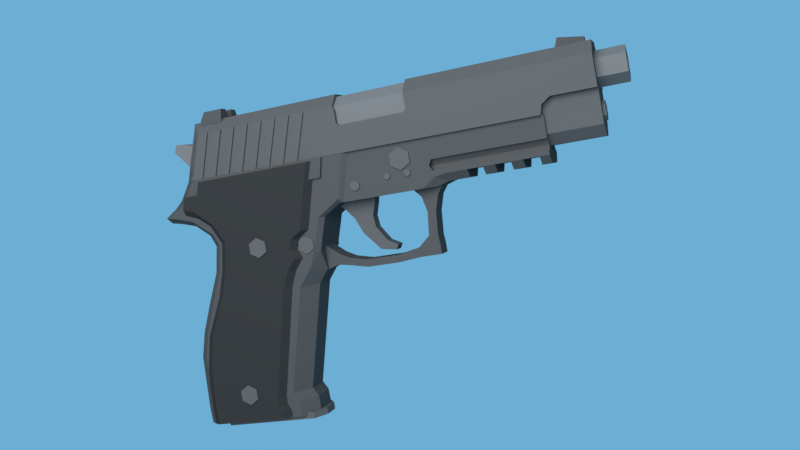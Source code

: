# Source: Sig_p226.blend  (saved by Blender 2.79.0; exported with 4.5.12 LTS)
import bpy
from mathutils import Matrix  # noqa: F401  (used for matrix-valued properties, if any)

bpy.ops.wm.read_factory_settings(use_empty=True)
scene = bpy.context.scene
scene.name = 'Scene'

# ---- collections
col_collection_1 = bpy.data.collections.new('Collection 1'); scene.collection.children.link(col_collection_1)

# ---- materials (node trees are filled in below, after node groups)
mat_material_005 = bpy.data.materials.new('Material.005')
mat_material_005.alpha_threshold = 0.0
mat_material_005.roughness = 0.5
mat_material_002 = bpy.data.materials.new('Material.002')
mat_material_002.alpha_threshold = 0.0
mat_material_002.roughness = 0.5
mat_material_004 = bpy.data.materials.new('Material.004')
mat_material_004.alpha_threshold = 0.0
mat_material_004.roughness = 0.5
mat_material_006 = bpy.data.materials.new('Material.006')
mat_material_006.alpha_threshold = 0.0
mat_material_006.roughness = 0.5
mat_material_006.line_color = (0.0, 0.0, 0.0, 1.0)
mat_material = bpy.data.materials.new('Material')
mat_material.alpha_threshold = 0.0
mat_material.roughness = 0.5
mat_material.line_color = (0.0, 0.0, 0.0, 1.0)
mat_material_001 = bpy.data.materials.new('Material.001')
mat_material_001.alpha_threshold = 0.0
mat_material_001.roughness = 0.5
mat_material_001.line_color = (0.0, 0.0, 0.0, 1.0)
mat_material_003 = bpy.data.materials.new('Material.003')
mat_material_003.alpha_threshold = 0.0
mat_material_003.roughness = 0.5

# ---- material node trees
mat_material_005.use_nodes = True; mat_material_005.node_tree.nodes.clear()
_N = mat_material_005.node_tree.nodes; _L = mat_material_005.node_tree.links
n0 = _N.new('ShaderNodeOutputMaterial'); n0.name = 'Material Output'; n0.location = (300, 300)
n1 = _N.new('ShaderNodeBsdfDiffuse'); n1.name = 'Diffuse BSDF'; n1.location = (10, 300)
n1.inputs[0].default_value = (0.3672, 0.3672, 0.3672, 1.0)
_L.new(n1.outputs[0], n0.inputs[0])
n0.is_active_output = True
mat_material_002.use_nodes = True; mat_material_002.node_tree.nodes.clear()
_N = mat_material_002.node_tree.nodes; _L = mat_material_002.node_tree.links
n0 = _N.new('ShaderNodeOutputMaterial'); n0.name = 'Material Output'; n0.location = (300, 300)
n1 = _N.new('ShaderNodeBsdfDiffuse'); n1.name = 'Diffuse BSDF'; n1.location = (10, 300)
n1.inputs[0].default_value = (0.07658, 0.07658, 0.07658, 1.0)
_L.new(n1.outputs[0], n0.inputs[0])
n0.is_active_output = True
mat_material_004.use_nodes = True; mat_material_004.node_tree.nodes.clear()
_N = mat_material_004.node_tree.nodes; _L = mat_material_004.node_tree.links
n0 = _N.new('ShaderNodeOutputMaterial'); n0.name = 'Material Output'; n0.location = (300, 300)
n1 = _N.new('ShaderNodeBsdfDiffuse'); n1.name = 'Diffuse BSDF'; n1.location = (10, 300)
n1.inputs[0].default_value = (0.1193, 0.1193, 0.1193, 1.0)
_L.new(n1.outputs[0], n0.inputs[0])
n0.is_active_output = True
mat_material_006.use_nodes = True; mat_material_006.node_tree.nodes.clear()
_N = mat_material_006.node_tree.nodes; _L = mat_material_006.node_tree.links
n0 = _N.new('ShaderNodeOutputMaterial'); n0.name = 'Material Output'; n0.location = (300, 300)
n1 = _N.new('ShaderNodeBsdfDiffuse'); n1.name = 'Diffuse BSDF'; n1.location = (10, 300)
n1.inputs[0].default_value = (0.03522, 0.03522, 0.03522, 1.0)
_L.new(n1.outputs[0], n0.inputs[0])
n0.is_active_output = True
mat_material.use_nodes = True; mat_material.node_tree.nodes.clear()
_N = mat_material.node_tree.nodes; _L = mat_material.node_tree.links
n0 = _N.new('ShaderNodeOutputMaterial'); n0.name = 'Material Output'; n0.location = (300, 300)
n1 = _N.new('ShaderNodeBsdfDiffuse'); n1.name = 'Diffuse BSDF'; n1.location = (10, 300)
n1.inputs[0].default_value = (0.0578, 0.0578, 0.0578, 1.0)
_L.new(n1.outputs[0], n0.inputs[0])
n0.is_active_output = True
mat_material_001.use_nodes = True; mat_material_001.node_tree.nodes.clear()
_N = mat_material_001.node_tree.nodes; _L = mat_material_001.node_tree.links
n0 = _N.new('ShaderNodeOutputMaterial'); n0.name = 'Material Output'; n0.location = (300, 300)
n1 = _N.new('ShaderNodeBsdfDiffuse'); n1.name = 'Diffuse BSDF'; n1.location = (10, 300)
n1.inputs[0].default_value = (0.07406, 0.07406, 0.07406, 1.0)
_L.new(n1.outputs[0], n0.inputs[0])
n0.is_active_output = True
mat_material_003.use_nodes = True; mat_material_003.node_tree.nodes.clear()
_N = mat_material_003.node_tree.nodes; _L = mat_material_003.node_tree.links
n0 = _N.new('ShaderNodeOutputMaterial'); n0.name = 'Material Output'; n0.location = (300, 300)
n1 = _N.new('ShaderNodeBsdfDiffuse'); n1.name = 'Diffuse BSDF'; n1.location = (10, 300)
n1.inputs[0].default_value = (0.02539, 0.02539, 0.02539, 1.0)
_L.new(n1.outputs[0], n0.inputs[0])
n0.is_active_output = True

# ---- world
world_world = bpy.data.worlds.new('World'); scene.world = world_world
world_world.use_nodes = True; world_world.node_tree.nodes.clear()
_N = world_world.node_tree.nodes; _L = world_world.node_tree.links
n0 = _N.new('ShaderNodeOutputWorld'); n0.name = 'World Output'; n0.location = (300, 300)
n1 = _N.new('ShaderNodeBackground'); n1.name = 'Background'; n1.location = (10, 300)
n1.inputs[0].default_value = (0.15, 0.4233, 0.6584, 1.0)
_L.new(n1.outputs[0], n0.inputs[0])
n0.is_active_output = True
world_world.color = (0.05088, 0.05088, 0.05088)
world_world.use_sun_shadow = False
world_world.sun_shadow_jitter_overblur = 0.0
world_world.cycles.sampling_method = 'MANUAL'

# ---- cameras
cam_camera = bpy.data.cameras.new('Camera')
cam_camera.clip_end = 100.0
cam_camera.lens = 35.0
cam_camera.sensor_width = 32.0
cam_camera.sensor_height = 18.0
cam_camera.ortho_scale = 7.314
cam_camera.dof.focus_distance = 0.0

# ---- lights
light_lamp = bpy.data.lights.new('Lamp', 'AREA')
light_lamp.transmission_factor = 0.0
light_lamp.cutoff_distance = 30.0
light_lamp.energy = 5498.0
light_lamp.shadow_buffer_clip_start = 1.001
light_lamp.shadow_soft_size = 15.0
light_lamp.shadow_maximum_resolution = 0.006
light_lamp.use_absolute_resolution = True
light_lamp.size = 15.0
light_lamp.size_y = 0.1

# ---- meshes
me_cylinder_012 = bpy.data.meshes.new('Cylinder.012')
me_cylinder_012.from_pydata([(0.0, 1.0, -1.0), (0.0, 1.0, 1.0), (0.866, 0.5, -1.0), (0.866, 0.5, 1.0), (0.866, -0.5, -1.0), (0.866, -0.5, 1.0), (-8.742e-08, -1.0, -1.0), (-8.742e-08, -1.0, 1.0), (-0.866, -0.5, -1.0), (-0.866, -0.5, 1.0), (-0.866, 0.5, -1.0), (-0.866, 0.5, 1.0)], [], [(0, 1, 3, 2), (2, 3, 5, 4), (4, 5, 7, 6), (6, 7, 9, 8), (3, 1, 11, 9, 7, 5), (8, 9, 11, 10), (10, 11, 1, 0), (0, 2, 4, 6, 8, 10)])
me_cylinder_012.materials.append(mat_material_005)
me_cylinder_012.use_remesh_preserve_volume = False
me_cylinder_012.use_remesh_preserve_attributes = False
me_cylinder_012.use_mirror_vertex_groups = False
me_cylinder_012.update()
me_cube_018 = bpy.data.meshes.new('Cube.018')
me_cube_018.from_pydata([(-2.06, 0.1422, 1.0), (2.06, 0.1422, 1.0), (-2.06, 0.1422, 0.5769), (-2.06, 0.5657, 0.5769), (2.06, 0.5657, 0.5769), (2.06, 0.1422, 0.5769), (-2.06, -1.143, 1.0), (2.06, -1.143, 1.0), (-2.06, -1.143, 0.5769), (2.06, -1.143, 0.5769), (-2.06, 0.1422, 1.0), (-2.06, 0.5657, 0.5769), (2.06, 0.5657, 0.5769), (2.06, 0.1422, 1.0), (1.828, 0.1422, -1.0), (2.06, 0.1422, -0.768), (2.06, 0.5657, -0.768), (1.828, 0.5657, -1.0), (-2.06, 0.1422, -0.672), (-1.732, 0.1422, -1.0), (-1.732, 0.5657, -1.0), (-2.06, 0.5657, -0.672)], [], [(4, 12, 13, 1, 5), (2, 0, 10, 11, 3), (1, 0, 6, 7), (3, 11, 12, 4), (20, 21, 3, 4, 16, 17), (20, 17, 14, 19), (14, 15, 5, 2, 18, 19), (9, 7, 6, 8), (2, 5, 9, 8), (0, 2, 8, 6), (5, 1, 7, 9), (10, 13, 12, 11), (13, 10, 0, 1), (14, 17, 16, 15), (16, 4, 5, 15), (20, 19, 18, 21), (18, 2, 3, 21)])
me_cube_018.materials.append(mat_material_002)
me_cube_018.use_remesh_preserve_volume = False
me_cube_018.use_remesh_preserve_attributes = False
me_cube_018.use_mirror_vertex_groups = False
me_cube_018.update()
me_cube_017 = bpy.data.meshes.new('Cube.017')
me_cube_017.from_pydata([(-0.9778, -0.9869, -0.1288), (-1.0, -1.0, 1.0), (-1.0, 1.0, 0.1666), (-1.0, 1.0, 1.0), (2.917, -1.0, -0.3088), (2.917, -1.0, 1.0), (2.917, 1.0, -0.3088), (2.917, 1.0, 1.0), (-1.0, 0.3131, 0.1666), (-1.0, 0.3131, 1.0), (2.917, 0.3131, -0.3088), (2.917, 0.3131, 1.0), (-1.0, 1.0, -2.751), (2.917, 1.0, -2.751), (-1.0, 0.3131, -2.751), (2.917, 0.3131, -2.751), (-2.252, 1.013, -0.1288), (-2.252, 0.3262, -0.1288), (-2.274, 1.0, -2.429), (-2.274, 0.3131, -2.429)], [], [(8, 9, 3, 2), (2, 3, 7, 6), (10, 11, 5, 4), (4, 5, 1, 0), (8, 10, 4, 0), (11, 9, 1, 5), (7, 3, 9, 11), (6, 10, 15, 13), (6, 7, 11, 10), (0, 1, 9, 8), (12, 13, 15, 14), (12, 14, 19, 18), (10, 8, 14, 15), (2, 6, 13, 12), (17, 16, 18, 19), (14, 8, 17, 19), (8, 2, 16, 17), (2, 12, 18, 16)])
me_cube_017.materials.append(mat_material_002)
me_cube_017.use_remesh_preserve_volume = False
me_cube_017.use_remesh_preserve_attributes = False
me_cube_017.use_mirror_vertex_groups = False
me_cube_017.update()
me_cube_016 = bpy.data.meshes.new('Cube.016')
me_cube_016.from_pydata([(-3.048, -1.0, -3.273), (-3.048, -1.0, 1.0), (-3.048, 1.0, -3.273), (-3.048, 1.0, 1.0), (1.0, -1.0, -3.273), (1.0, -1.0, 1.0), (1.0, 1.0, -3.273), (1.0, 1.0, 1.0), (-4.95, -1.0, -7.283), (-4.95, 1.0, -7.283), (-0.9015, -1.0, -8.086), (-0.9015, 1.0, -8.086)], [], [(0, 1, 3, 2), (2, 3, 7, 6), (6, 7, 5, 4), (4, 5, 1, 0), (0, 2, 9, 8), (7, 3, 1, 5), (9, 11, 10, 8), (6, 4, 10, 11), (4, 0, 8, 10), (2, 6, 11, 9)])
me_cube_016.materials.append(mat_material_002)
me_cube_016.use_remesh_preserve_volume = False
me_cube_016.use_remesh_preserve_attributes = False
me_cube_016.use_mirror_vertex_groups = False
me_cube_016.update()
me_cylinder_011 = bpy.data.meshes.new('Cylinder.011')
me_cylinder_011.from_pydata([(0.0, 1.0, -1.0), (0.0, 1.0, 1.0), (0.866, 0.5, -1.0), (0.866, 0.5, 1.0), (0.866, -0.5, -1.0), (0.866, -0.5, 1.0), (-8.742e-08, -1.0, -1.0), (-8.742e-08, -1.0, 1.0), (-0.866, -0.5, -1.0), (-0.866, -0.5, 1.0), (-0.866, 0.5, -1.0), (-0.866, 0.5, 1.0)], [], [(0, 1, 3, 2), (2, 3, 5, 4), (4, 5, 7, 6), (6, 7, 9, 8), (3, 1, 11, 9, 7, 5), (8, 9, 11, 10), (10, 11, 1, 0), (0, 2, 4, 6, 8, 10)])
me_cylinder_011.materials.append(mat_material_004)
me_cylinder_011.use_remesh_preserve_volume = False
me_cylinder_011.use_remesh_preserve_attributes = False
me_cylinder_011.use_mirror_vertex_groups = False
me_cylinder_011.update()
me_cube_015 = bpy.data.meshes.new('Cube.015')
me_cube_015.from_pydata([(-1.298, 0.2661, -1.0), (-0.8581, 0.2661, 1.0), (-1.298, -0.2661, -1.0), (-0.8581, -0.2661, 1.0), (-3.317, -0.2661, -0.251), (-3.207, 0.2661, 0.1072), (0.8222, 0.2661, -0.251), (0.8222, -0.2661, -0.251), (-1.133, -0.2661, -0.251), (-1.055, 0.2661, 0.1072), (-1.298, 0.7812, -1.0), (-3.317, 0.7812, -0.251), (-1.133, 0.7812, -0.251), (0.9672, -0.2661, 0.7692), (0.7668, -0.2661, 1.0), (0.7668, 0.2661, 1.0), (0.9672, 0.2661, 0.7692), (0.5305, -0.2661, -1.0), (0.7419, -0.2661, -0.8165), (0.7419, 0.2661, -0.8165), (0.5305, 0.2661, -1.0), (-2.693, -0.2661, 1.0), (-3.003, -0.2661, 0.7703), (-3.003, 0.2661, 0.7703), (-2.693, 0.2661, 1.0), (-3.518, -0.2661, -0.9061), (-3.449, -0.2661, -1.0), (-3.518, 0.2661, -0.9061), (-3.449, 0.2661, -1.0), (-3.449, 0.7812, -1.0), (-3.518, 0.7812, -0.9061)], [], [(1, 24, 21, 3), (9, 1, 15, 16, 6), (4, 22, 23, 5), (0, 9, 6, 19, 20), (5, 23, 24, 1, 9), (7, 13, 14, 3, 8), (2, 8, 4, 25, 26), (6, 16, 13, 7), (0, 28, 29, 10), (0, 20, 17, 2), (27, 5, 11, 30), (17, 18, 7, 8, 2), (28, 0, 2, 26), (9, 0, 10, 12), (29, 30, 11, 12, 10), (5, 9, 12, 11), (15, 14, 13, 16), (15, 1, 3, 14), (17, 20, 19, 18), (19, 6, 7, 18), (21, 24, 23, 22), (8, 3, 21, 22, 4), (28, 26, 25, 27), (29, 28, 27, 30), (25, 4, 5, 27)])
me_cube_015.materials.append(mat_material_002)
me_cube_015.use_remesh_preserve_volume = False
me_cube_015.use_remesh_preserve_attributes = False
me_cube_015.use_mirror_vertex_groups = False
me_cube_015.update()
me_cylinder_010 = bpy.data.meshes.new('Cylinder.010')
me_cylinder_010.from_pydata([(0.0, 1.0, -1.0), (0.0, 1.0, 1.0), (0.866, 0.5, -1.0), (0.866, 0.5, 1.0), (0.866, -0.5, -1.0), (0.866, -0.5, 1.0), (-8.742e-08, -1.0, -1.0), (-8.742e-08, -1.0, 1.0), (-0.866, -0.5, -1.0), (-0.866, -0.5, 1.0), (-0.866, 0.5, -1.0), (-0.866, 0.5, 1.0)], [], [(0, 1, 3, 2), (2, 3, 5, 4), (4, 5, 7, 6), (6, 7, 9, 8), (3, 1, 11, 9, 7, 5), (8, 9, 11, 10), (10, 11, 1, 0), (0, 2, 4, 6, 8, 10)])
me_cylinder_010.materials.append(mat_material_002)
me_cylinder_010.use_remesh_preserve_volume = False
me_cylinder_010.use_remesh_preserve_attributes = False
me_cylinder_010.use_mirror_vertex_groups = False
me_cylinder_010.update()
me_cube_014 = bpy.data.meshes.new('Cube.014')
me_cube_014.from_pydata([(-1.0, -1.0, -2.44), (4.921, -1.0, -2.44), (-1.0, 0.0, -2.44), (-1.0, 0.0, 1.0), (4.921, 0.0, -2.44), (4.921, 0.0, 1.0), (-1.0, -1.0, 0.1952), (-1.0, -0.4599, 1.0), (4.921, -0.4599, 1.0), (4.921, -1.0, 0.1952)], [], [(5, 3, 7, 8), (2, 4, 1, 0), (4, 5, 8, 9, 1), (1, 9, 6, 0), (8, 7, 6, 9), (0, 6, 7, 3, 2)])
me_cube_014.materials.append(mat_material_004)
me_cube_014.use_remesh_preserve_volume = False
me_cube_014.use_remesh_preserve_attributes = False
me_cube_014.use_mirror_vertex_groups = False
me_cube_014.update()
me_cube_013 = bpy.data.meshes.new('Cube.013')
me_cube_013.from_pydata([(-28.76, -1.0, -1.0), (-28.76, -1.0, 1.0), (-28.76, 1.0, -1.0), (-28.76, 1.0, 1.0), (2.328, -0.411, -1.0), (-0.4081, -1.0, -1.0), (-0.4081, -1.0, 1.0), (2.328, -0.411, 1.0), (-0.4081, 1.0, -1.0), (2.328, 0.411, -1.0), (2.328, 0.411, 1.0), (-0.4081, 1.0, 1.0)], [], [(0, 1, 3, 2), (5, 6, 1, 0), (10, 11, 3, 1, 6, 7), (9, 10, 7, 4), (2, 3, 11, 8), (10, 9, 8, 11), (6, 5, 4, 7), (2, 8, 9, 4, 5, 0)])
me_cube_013.materials.append(mat_material_002)
me_cube_013.use_remesh_preserve_volume = False
me_cube_013.use_remesh_preserve_attributes = False
me_cube_013.use_mirror_vertex_groups = False
me_cube_013.update()
me_cylinder_009 = bpy.data.meshes.new('Cylinder.009')
me_cylinder_009.from_pydata([(0.0, 1.0, -1.0), (0.0, 1.0, 1.0), (0.866, 0.5, -1.0), (0.866, 0.5, 1.0), (0.866, -0.5, -1.0), (0.866, -0.5, 1.0), (-8.742e-08, -1.0, -1.0), (-8.742e-08, -1.0, 1.0), (-0.866, -0.5, -1.0), (-0.866, -0.5, 1.0), (-0.866, 0.5, -1.0), (-0.866, 0.5, 1.0)], [], [(0, 1, 3, 2), (2, 3, 5, 4), (4, 5, 7, 6), (6, 7, 9, 8), (3, 1, 11, 9, 7, 5), (8, 9, 11, 10), (10, 11, 1, 0), (0, 2, 4, 6, 8, 10)])
me_cylinder_009.use_remesh_preserve_volume = False
me_cylinder_009.use_remesh_preserve_attributes = False
me_cylinder_009.use_mirror_vertex_groups = False
me_cylinder_009.update()
me_cylinder_008 = bpy.data.meshes.new('Cylinder.008')
me_cylinder_008.from_pydata([(0.0, 1.0, -1.0), (0.0, 1.0, 1.0), (0.866, 0.5, -1.0), (0.866, 0.5, 1.0), (0.866, -0.5, -1.0), (0.866, -0.5, 1.0), (-8.742e-08, -1.0, -1.0), (-8.742e-08, -1.0, 1.0), (-0.866, -0.5, -1.0), (-0.866, -0.5, 1.0), (-0.866, 0.5, -1.0), (-0.866, 0.5, 1.0)], [], [(0, 1, 3, 2), (2, 3, 5, 4), (4, 5, 7, 6), (6, 7, 9, 8), (3, 1, 11, 9, 7, 5), (8, 9, 11, 10), (10, 11, 1, 0), (0, 2, 4, 6, 8, 10)])
me_cylinder_008.materials.append(mat_material_006)
me_cylinder_008.use_remesh_preserve_volume = False
me_cylinder_008.use_remesh_preserve_attributes = False
me_cylinder_008.use_mirror_vertex_groups = False
me_cylinder_008.update()
me_cube_012 = bpy.data.meshes.new('Cube.012')
me_cube_012.from_pydata([(-14.7, -1.0, -1.309), (-14.17, -1.0, 0.8732), (-14.7, 1.0, -1.309), (-14.17, 1.0, 0.8732), (0.4759, -1.0, -1.309), (1.0, -1.0, 0.8732), (0.4759, 1.0, -1.309), (1.0, 1.0, 0.8732)], [], [(0, 1, 3, 2), (2, 3, 7, 6), (6, 7, 5, 4), (4, 5, 1, 0), (2, 6, 4, 0), (7, 3, 1, 5)])
me_cube_012.materials.append(mat_material)
me_cube_012.use_remesh_preserve_volume = False
me_cube_012.use_remesh_preserve_attributes = False
me_cube_012.use_mirror_vertex_groups = False
me_cube_012.update()
me_cube_009 = bpy.data.meshes.new('Cube.009')
me_cube_009.from_pydata([(-0.7776, -1.0, 2.263), (-0.4686, -1.0, 4.139), (-0.7776, 1.0, 2.263), (-0.4686, 1.0, 4.139), (0.7904, -1.0, 1.261), (0.7904, 1.0, 1.261), (-1.532, -1.0, 3.141), (-1.058, -1.0, 4.38), (-1.532, 1.0, 3.141), (-1.058, 1.0, 4.38), (-2.123, -1.0, 3.819), (-1.872, -1.0, 4.444), (-2.123, 1.0, 3.819), (-1.872, 1.0, 4.444), (-0.6806, -1.0, -0.4363), (-0.6806, 1.0, -0.4363), (0.6064, -1.0, -0.6692), (0.6064, 1.0, -0.6692), (0.8091, -1.0, 4.34), (0.628, -1.0, 4.473), (0.628, 1.0, 4.473), (0.8091, 1.0, 4.34), (-0.2278, 1.0, 0.2838), (-0.2278, -1.0, 0.2838), (0.6555, -1.0, -0.1542), (0.6555, 1.0, -0.1542)], [], [(2, 0, 6, 8), (4, 18, 19, 1, 0), (2, 3, 20, 21, 5), (23, 22, 15, 14), (5, 21, 18, 4), (7, 9, 13, 11), (3, 2, 8, 9), (0, 1, 7, 6), (1, 3, 9, 7), (10, 11, 13, 12), (8, 6, 10, 12), (9, 8, 12, 13), (6, 7, 11, 10), (15, 17, 16, 14), (25, 24, 16, 17), (24, 23, 14, 16), (22, 25, 17, 15), (20, 19, 18, 21), (20, 3, 1, 19), (2, 5, 25, 22), (4, 0, 23, 24), (5, 4, 24, 25), (0, 2, 22, 23)])
me_cube_009.materials.append(mat_material_004)
me_cube_009.use_remesh_preserve_volume = False
me_cube_009.use_remesh_preserve_attributes = False
me_cube_009.use_mirror_vertex_groups = False
me_cube_009.update()
me_cube_007 = bpy.data.meshes.new('Cube.007')
me_cube_007.from_pydata([(-1.455, -1.998, -0.6076), (-1.0, -1.636, 0.7318), (1.0, -0.5818, -0.6076), (-1.0, -0.5818, 0.7318), (1.0, -1.998, -0.6076), (1.0, -1.636, 0.7318), (1.0, -0.5818, 0.7318), (-1.455, -0.5818, -0.6076), (-1.311, -1.998, -0.0984), (-1.311, -0.5818, -0.0984), (1.0, -0.5818, -0.0984), (1.0, -1.998, -0.0984), (1.0, 0.0, -0.6076), (-1.455, 0.0, -0.6076), (-1.311, 0.0, -0.0984), (1.0, 0.0, -0.0984)], [], [(10, 6, 5, 11), (11, 5, 1, 8), (7, 2, 4, 0), (6, 3, 1, 5), (8, 1, 3, 9), (0, 8, 9, 7), (4, 11, 8, 0), (2, 10, 11, 4), (2, 7, 13, 12), (10, 2, 12, 15), (7, 9, 14, 13), (15, 14, 9, 10), (3, 6, 10, 9)])
me_cube_007.materials.append(mat_material)
me_cube_007.use_remesh_preserve_volume = False
me_cube_007.use_remesh_preserve_attributes = False
me_cube_007.use_mirror_vertex_groups = False
me_cube_007.update()
me_cube_005 = bpy.data.meshes.new('Cube.005')
me_cube_005.from_pydata([(-1.0, -1.0, -1.0), (-0.3044, -1.0, 1.0), (-1.0, 1.0, -1.0), (-0.3044, 1.0, 1.0), (4.05, -1.0, -1.0), (4.05, -1.0, 0.2509), (4.05, 1.0, -1.0), (4.05, 1.0, 0.2509)], [], [(0, 1, 3, 2), (2, 3, 7, 6), (6, 7, 5, 4), (4, 5, 1, 0), (2, 6, 4, 0), (7, 3, 1, 5)])
me_cube_005.materials.append(mat_material)
me_cube_005.use_remesh_preserve_volume = False
me_cube_005.use_remesh_preserve_attributes = False
me_cube_005.use_mirror_vertex_groups = False
me_cube_005.update()
me_cylinder_007 = bpy.data.meshes.new('Cylinder.007')
me_cylinder_007.from_pydata([(-3.827e-06, 1.0, -18.67), (0.0, 1.0, 1.0), (0.866, 0.5, -18.67), (0.866, 0.5, 1.0), (0.866, -0.5, -18.67), (0.866, -0.5, 1.0), (-3.914e-06, -1.0, -18.67), (-8.742e-08, -1.0, 1.0), (-0.866, -0.5, -18.67), (-0.866, -0.5, 1.0), (-0.866, 0.5, -18.67), (-0.866, 0.5, 1.0)], [], [(0, 1, 3, 2), (2, 3, 5, 4), (4, 5, 7, 6), (6, 7, 9, 8), (3, 1, 11, 9, 7, 5), (8, 9, 11, 10), (10, 11, 1, 0), (0, 2, 4, 6, 8, 10)])
me_cylinder_007.materials.append(mat_material_004)
me_cylinder_007.use_remesh_preserve_volume = False
me_cylinder_007.use_remesh_preserve_attributes = False
me_cylinder_007.use_mirror_vertex_groups = False
me_cylinder_007.update()
me_cube_004 = bpy.data.meshes.new('Cube.004')
me_cube_004.from_pydata([(-1.252, -1.0, -1.298), (-1.015, -0.4702, 1.0), (15.05, -0.484, 1.0), (15.05, -1.0, 0.484), (-0.6336, -1.0, 0.484), (-1.001, -0.484, 1.0), (12.97, -1.0, -1.298), (13.0, -0.484, 1.0), (13.04, -1.0, 0.484), (15.05, -1.0, -0.7053), (13.06, -1.0, -0.9373), (13.39, -1.0, -0.7016), (12.97, -0.7352, -1.298), (15.05, -0.7352, -0.7053), (13.06, -0.7352, -0.9373), (13.39, -0.7352, -0.7016), (15.05, -0.7352, -1.812), (15.05, -0.7352, -1.987), (15.05, -0.3215, -2.401), (12.96, -0.3215, -2.401), (14.43, -0.7352, -1.987), (12.97, -0.7352, -1.987), (0.3868, -1.0, 0.484), (0.4065, -0.939, 0.545), (-0.1889, -1.0, -1.298), (-0.1889, -0.939, -1.298), (0.7404, -0.939, 0.545), (0.145, -0.939, -1.298), (-0.2172, -1.0, 0.484), (-0.1974, -0.939, 0.545), (-0.7928, -1.0, -1.298), (-0.7928, -0.939, -1.298), (1.01, -0.939, 0.545), (0.4151, -0.939, -1.298), (1.344, -0.939, 0.545), (0.749, -0.939, -1.298), (1.325, -1.0, 0.484), (0.749, -1.0, -1.298), (0.7207, -1.0, 0.484), (0.145, -1.0, -1.298), (0.1364, -0.939, 0.545), (-0.4589, -0.939, -1.298), (0.1167, -1.0, 0.484), (-0.4589, -1.0, -1.298), (0.9907, -1.0, 0.484), (0.4151, -1.0, -1.298), (1.614, -0.939, 0.545), (1.595, -1.0, 0.484), (1.019, -1.0, -1.298), (1.019, -0.939, -1.298), (1.948, -0.939, 0.545), (1.929, -1.0, 0.484), (1.353, -1.0, -1.298), (1.353, -0.939, -1.298), (2.218, -0.939, 0.545), (2.199, -1.0, 0.484), (1.623, -1.0, -1.298), (1.623, -0.939, -1.298), (2.552, -0.939, 0.545), (2.532, -1.0, 0.484), (1.957, -1.0, -1.298), (1.957, -0.939, -1.298), (2.822, -0.939, 0.545), (2.227, -0.939, -1.298), (2.803, -1.0, 0.484), (2.227, -1.0, -1.298), (3.156, -0.939, 0.545), (2.561, -0.939, -1.298), (3.136, -1.0, 0.484), (2.561, -1.0, -1.298), (3.76, -0.939, 0.545), (3.165, -0.939, -1.298), (3.426, -0.939, 0.545), (3.406, -1.0, 0.484), (2.831, -1.0, -1.298), (2.831, -0.939, -1.298), (4.03, -0.939, 0.545), (4.01, -1.0, 0.484), (3.435, -1.0, -1.298), (3.435, -0.939, -1.298), (3.74, -1.0, 0.484), (3.165, -1.0, -1.298), (4.364, -0.939, 0.545), (3.769, -0.939, -1.298), (4.344, -1.0, 0.484), (3.769, -1.0, -1.298), (-1.111, -0.4702, 0.707), (-1.015, -0.4046, 1.0), (-1.156, -0.4046, 0.5769), (-1.015, -0.3101, 1.0), (-1.111, -0.3101, 0.707), (-0.8939, -0.4046, -0.5189), (-0.8229, -0.4046, 0.5769), (-0.7777, -0.3101, 0.707), (-0.8763, -0.3101, -0.5186), (15.05, -0.4527, 0.2678), (15.05, -0.4573, -0.2652), (-1.662, -0.4046, -0.8689), (-1.663, -0.4702, -0.8688), (-1.59, -0.6806, -1.298), (-1.252, -0.8589, -0.8688), (-1.329, -0.8589, -1.09), (-1.518, -0.6806, -1.09), (-0.06473, -0.4702, -0.8688), (-0.06464, -0.4046, -0.8689), (0.007854, -0.6806, -1.298), (0.3454, -0.8589, -0.8688), (0.2687, -0.8589, -1.09), (0.0799, -0.6806, -1.09), (-0.07508, -0.4046, -0.5189), (-0.06654, -0.4046, -0.8689), (-1.015, 0.0, 1.0), (15.05, 0.0, 1.0), (-1.252, 1.0, -1.298), (-1.015, 0.4702, 1.0), (15.05, 0.484, 1.0), (15.05, 1.0, 0.484), (-0.6336, 1.0, 0.484), (-1.001, 0.484, 1.0), (12.97, 1.0, -1.298), (13.0, 0.484, 1.0), (13.04, 1.0, 0.484), (15.05, 1.0, -0.7053), (13.06, 1.0, -0.9373), (13.39, 1.0, -0.7016), (15.05, 0.0, -0.7045), (12.96, 0.0, -1.298), (12.97, 0.7352, -1.298), (15.05, 0.7352, -0.7053), (13.06, 0.7352, -0.9373), (13.39, 0.7352, -0.7016), (15.05, 0.0, -2.401), (15.05, 0.0, -1.811), (15.05, 0.7352, -1.812), (12.96, 0.0, -2.401), (15.05, 0.7352, -1.987), (15.05, 0.3215, -2.401), (12.96, 0.3215, -2.401), (14.43, 0.7352, -1.987), (12.97, 0.7352, -1.987), (0.3868, 1.0, 0.484), (0.4065, 0.939, 0.545), (-0.1889, 1.0, -1.298), (-0.1889, 0.939, -1.298), (0.7404, 0.939, 0.545), (0.145, 0.939, -1.298), (-0.2172, 1.0, 0.484), (-0.1974, 0.939, 0.545), (-0.7928, 1.0, -1.298), (-0.7928, 0.939, -1.298), (1.01, 0.939, 0.545), (0.4151, 0.939, -1.298), (1.344, 0.939, 0.545), (0.749, 0.939, -1.298), (1.325, 1.0, 0.484), (0.749, 1.0, -1.298), (0.7207, 1.0, 0.484), (0.145, 1.0, -1.298), (0.1364, 0.939, 0.545), (-0.4589, 0.939, -1.298), (0.1167, 1.0, 0.484), (-0.4589, 1.0, -1.298), (0.9907, 1.0, 0.484), (0.4151, 1.0, -1.298), (1.614, 0.939, 0.545), (1.595, 1.0, 0.484), (1.019, 1.0, -1.298), (1.019, 0.939, -1.298), (1.948, 0.939, 0.545), (1.929, 1.0, 0.484), (1.353, 1.0, -1.298), (1.353, 0.939, -1.298), (2.218, 0.939, 0.545), (2.199, 1.0, 0.484), (1.623, 1.0, -1.298), (1.623, 0.939, -1.298), (2.552, 0.939, 0.545), (2.532, 1.0, 0.484), (1.957, 1.0, -1.298), (1.957, 0.939, -1.298), (2.822, 0.939, 0.545), (2.227, 0.939, -1.298), (2.803, 1.0, 0.484), (2.227, 1.0, -1.298), (3.156, 0.939, 0.545), (2.561, 0.939, -1.298), (3.136, 1.0, 0.484), (2.561, 1.0, -1.298), (3.76, 0.939, 0.545), (3.165, 0.939, -1.298), (3.426, 0.939, 0.545), (3.406, 1.0, 0.484), (2.831, 1.0, -1.298), (2.831, 0.939, -1.298), (4.03, 0.939, 0.545), (4.01, 1.0, 0.484), (3.435, 1.0, -1.298), (3.435, 0.939, -1.298), (3.74, 1.0, 0.484), (3.165, 1.0, -1.298), (4.364, 0.939, 0.545), (3.769, 0.939, -1.298), (4.344, 1.0, 0.484), (3.769, 1.0, -1.298), (-1.111, 0.0, 0.707), (-1.111, 0.4702, 0.707), (-1.015, 0.4046, 1.0), (-1.156, 0.4046, 0.5769), (-1.015, 0.3101, 1.0), (-1.111, 0.3101, 0.707), (-0.8763, 0.0, -0.5186), (-0.7777, 0.0, 0.707), (-0.8939, 0.4046, -0.5189), (-0.8229, 0.4046, 0.5769), (-0.7777, 0.3101, 0.707), (-0.8763, 0.3101, -0.5186), (15.05, 0.0, 0.5154), (15.05, 0.0, -0.5398), (15.05, 0.4527, 0.2678), (15.05, 0.4573, -0.2652), (-1.662, 0.4046, -0.8689), (-1.663, 0.4702, -0.8688), (-1.59, 0.6806, -1.298), (-1.252, 0.8589, -0.8688), (-1.329, 0.8589, -1.09), (-1.518, 0.6806, -1.09), (-0.06473, 0.4702, -0.8688), (-0.06464, 0.4046, -0.8689), (0.007854, 0.6806, -1.298), (0.3454, 0.8589, -0.8688), (0.2687, 0.8589, -1.09), (0.0799, 0.6806, -1.09), (-0.07508, 0.4046, -0.5189), (-0.06654, 0.4046, -0.8689), (8.11, -0.484, 1.0), (5.244, -0.484, 1.0), (5.244, -1.0, 0.484), (8.11, -1.0, 0.484), (5.295, -1.0, 0.3672), (5.295, -1.0, -0.1406), (5.381, -1.0, -0.2439), (7.998, -1.0, -0.2439), (8.11, -1.0, -0.132), (5.251, 0.0, 1.0), (8.111, 0.0, 1.0), (8.112, 0.484, 1.0), (5.251, 0.484, 1.0), (8.112, 0.7782, 0.7059), (8.009, 0.8937, 0.5903), (5.355, 0.8937, 0.5903), (5.255, 0.7782, 0.7059), (8.11, -0.4518, 0.8733), (5.244, -0.4518, 0.8733), (5.244, -0.8593, 0.4665), (8.11, -0.8593, 0.4665), (5.295, -0.8593, 0.3496), (5.295, -0.8593, -0.1582), (5.381, -0.8593, -0.2615), (7.998, -0.8593, -0.2615), (8.11, -0.8593, -0.1496), (5.251, 0.03228, 0.8733), (8.111, 0.03228, 0.8733), (8.112, 0.4443, 0.8733), (5.251, 0.4443, 0.8733), (8.112, 0.7384, 0.5792), (8.009, 0.854, 0.4636), (5.355, 0.854, 0.4636), (5.255, 0.7384, 0.5792)], [], [(241, 240, 85), (11, 13, 9), (0, 100, 101), (89, 204, 90), (7, 237, 8), (244, 7, 112), (2, 8, 3), (125, 9, 13), (11, 3, 8), (96, 95, 3), (6, 126, 12), (14, 20, 15), (13, 15, 16), (6, 14, 10), (10, 15, 11), (126, 19, 21), (132, 17, 18), (17, 16, 20), (14, 12, 21), (13, 132, 125), (19, 20, 21), (18, 20, 19), (19, 131, 18), (25, 22, 24), (41, 42, 40), (27, 23, 25), (79, 77, 78), (53, 51, 50), (78, 80, 81), (74, 68, 69), (65, 59, 60), (56, 51, 52), (48, 36, 37), (45, 38, 39), (24, 42, 43), (30, 4, 0), (63, 64, 65), (57, 55, 56), (27, 38, 26), (75, 73, 74), (61, 54, 57), (71, 80, 70), (35, 36, 34), (53, 46, 49), (71, 72, 75), (83, 76, 79), (31, 28, 30), (49, 47, 48), (67, 68, 66), (61, 59, 58), (83, 84, 82), (67, 62, 63), (35, 32, 33), (41, 29, 31), (33, 44, 45), (86, 87, 88), (87, 90, 88), (93, 210, 94), (92, 94, 91), (100, 107, 101), (98, 88, 97), (97, 103, 98), (101, 108, 102), (100, 103, 106), (102, 105, 99), (91, 88, 92), (90, 92, 88), (211, 90, 204), (91, 110, 97), (105, 53, 49), (119, 202, 121), (128, 124, 122), (113, 223, 117), (204, 208, 209), (121, 248, 247), (115, 120, 112), (115, 121, 120), (125, 128, 122), (116, 122, 124), (116, 218, 219), (119, 127, 126), (138, 139, 129), (128, 133, 130), (129, 119, 123), (130, 123, 124), (137, 134, 126), (135, 133, 132), (135, 138, 133), (129, 139, 127), (132, 128, 125), (137, 139, 138), (138, 136, 137), (137, 131, 134), (143, 140, 141), (160, 159, 158), (145, 141, 144), (197, 195, 194), (169, 171, 168), (196, 198, 195), (192, 186, 191), (183, 177, 182), (174, 169, 173), (166, 154, 165), (163, 156, 162), (142, 160, 140), (148, 117, 146), (181, 182, 180), (175, 173, 172), (156, 145, 144), (193, 191, 190), (179, 172, 176), (198, 189, 188), (154, 153, 152), (171, 164, 168), (189, 190, 188), (201, 194, 200), (149, 146, 147), (167, 165, 164), (186, 185, 184), (177, 179, 176), (202, 201, 200), (185, 180, 184), (153, 150, 152), (159, 147, 158), (151, 162, 150), (205, 206, 114), (209, 206, 207), (210, 214, 215), (215, 213, 212), (230, 223, 224), (207, 221, 220), (226, 220, 221), (231, 224, 225), (223, 226, 221), (228, 225, 222), (212, 207, 220), (209, 213, 214), (209, 211, 204), (233, 212, 220), (171, 175, 228), (241, 259, 258), (250, 263, 267), (50, 54, 5), (241, 257, 240), (89, 87, 5), (249, 267, 266), (240, 256, 239), (118, 208, 111), (244, 262, 261), (244, 251, 234), (242, 254, 259), (243, 263, 246), (243, 252, 260), (235, 253, 252), (247, 262, 245), (234, 254, 237), (238, 253, 236), (248, 264, 247), (239, 255, 238), (249, 265, 248), (85, 6, 241), (8, 237, 242), (8, 242, 6), (236, 84, 238), (239, 238, 84), (239, 84, 85), (6, 242, 241), (240, 239, 85), (11, 15, 13), (0, 4, 100), (5, 1, 86), (86, 98, 100), (101, 102, 99), (5, 86, 4), (101, 99, 0), (4, 86, 100), (89, 111, 204), (7, 234, 237), (2, 112, 7), (244, 234, 7), (2, 7, 8), (8, 6, 10), (11, 9, 3), (8, 10, 11), (9, 125, 96), (125, 217, 96), (2, 3, 95), (216, 112, 2), (9, 96, 3), (95, 216, 2), (16, 15, 20), (14, 21, 20), (6, 12, 14), (10, 14, 15), (21, 12, 126), (126, 134, 19), (18, 131, 132), (132, 16, 17), (13, 16, 132), (18, 17, 20), (19, 134, 131), (25, 23, 22), (41, 43, 42), (27, 26, 23), (79, 76, 77), (53, 52, 51), (78, 77, 80), (74, 73, 68), (65, 64, 59), (56, 55, 51), (48, 47, 36), (45, 44, 38), (24, 22, 42), (30, 28, 4), (63, 62, 64), (57, 54, 55), (27, 39, 38), (75, 72, 73), (61, 58, 54), (71, 81, 80), (35, 37, 36), (53, 50, 46), (71, 70, 72), (83, 82, 76), (31, 29, 28), (49, 46, 47), (67, 69, 68), (61, 60, 59), (83, 85, 84), (67, 66, 62), (35, 34, 32), (41, 40, 29), (33, 32, 44), (86, 1, 87), (87, 89, 90), (93, 211, 210), (92, 93, 94), (100, 106, 107), (98, 86, 88), (97, 104, 103), (101, 107, 108), (100, 98, 103), (102, 108, 105), (91, 97, 88), (90, 93, 92), (211, 93, 90), (91, 109, 110), (30, 0, 31), (105, 126, 83), (31, 0, 99), (24, 43, 41), (41, 31, 105), (99, 105, 31), (6, 85, 83), (79, 78, 71), (126, 6, 83), (78, 81, 71), (105, 83, 79), (24, 41, 25), (25, 41, 105), (105, 79, 71), (75, 74, 67), (105, 71, 75), (27, 25, 105), (45, 39, 27), (33, 45, 27), (74, 69, 67), (63, 65, 60), (105, 75, 67), (63, 60, 61), (105, 67, 63), (33, 27, 105), (48, 37, 49), (35, 33, 105), (105, 63, 61), (57, 56, 53), (105, 61, 57), (49, 37, 35), (56, 52, 53), (49, 35, 105), (105, 57, 53), (119, 203, 202), (128, 130, 124), (113, 222, 224), (222, 225, 224), (118, 117, 205), (205, 114, 118), (223, 221, 205), (113, 224, 223), (205, 117, 223), (204, 111, 208), (245, 120, 247), (121, 202, 248), (194, 195, 188), (195, 198, 188), (190, 191, 184), (194, 188, 246), (191, 186, 184), (180, 182, 176), (188, 190, 246), (182, 177, 176), (190, 184, 246), (184, 180, 246), (172, 173, 168), (180, 176, 246), (173, 169, 168), (164, 165, 152), (176, 172, 246), (165, 154, 152), (172, 118, 246), (168, 118, 172), (150, 162, 144), (164, 118, 168), (162, 156, 144), (141, 140, 158), (152, 118, 164), (140, 160, 158), (150, 144, 118), (141, 158, 118), (144, 141, 118), (147, 146, 117), (118, 152, 150), (246, 200, 194), (147, 117, 118), (158, 147, 118), (246, 250, 200), (200, 250, 249), (200, 249, 202), (247, 120, 121), (202, 249, 248), (244, 112, 120), (120, 245, 244), (115, 116, 121), (123, 119, 121), (121, 116, 124), (124, 123, 121), (122, 116, 219), (115, 112, 216), (115, 216, 218), (217, 125, 219), (115, 218, 116), (219, 125, 122), (129, 130, 138), (133, 138, 130), (129, 127, 119), (130, 129, 123), (126, 127, 139), (139, 137, 126), (132, 131, 136), (136, 135, 132), (132, 133, 128), (138, 135, 136), (137, 136, 131), (143, 142, 140), (160, 161, 159), (145, 143, 141), (197, 196, 195), (169, 170, 171), (196, 199, 198), (192, 187, 186), (183, 178, 177), (174, 170, 169), (166, 155, 154), (163, 157, 156), (142, 161, 160), (148, 113, 117), (181, 183, 182), (175, 174, 173), (156, 157, 145), (193, 192, 191), (179, 175, 172), (198, 199, 189), (154, 155, 153), (171, 167, 164), (189, 193, 190), (201, 197, 194), (149, 148, 146), (167, 166, 165), (186, 187, 185), (177, 178, 179), (202, 203, 201), (185, 181, 180), (153, 151, 150), (159, 149, 147), (151, 163, 162), (205, 207, 206), (209, 208, 206), (210, 211, 214), (215, 214, 213), (230, 229, 223), (207, 205, 221), (226, 227, 220), (231, 230, 224), (223, 229, 226), (228, 231, 225), (212, 213, 207), (209, 207, 213), (209, 214, 211), (233, 232, 212), (222, 113, 149), (113, 148, 149), (119, 126, 201), (228, 222, 149), (159, 161, 142), (228, 149, 159), (201, 203, 119), (199, 196, 197), (201, 126, 228), (189, 199, 197), (197, 201, 228), (159, 142, 143), (145, 157, 163), (228, 159, 143), (145, 163, 151), (228, 143, 145), (189, 197, 228), (187, 192, 185), (193, 189, 228), (228, 145, 151), (153, 155, 166), (228, 151, 153), (185, 192, 193), (178, 183, 181), (185, 193, 228), (179, 178, 181), (181, 185, 228), (228, 153, 167), (153, 166, 167), (179, 181, 228), (170, 174, 171), (175, 179, 228), (228, 167, 171), (171, 174, 175), (241, 242, 259), (250, 246, 263), (84, 236, 82), (5, 4, 29), (4, 28, 29), (82, 236, 235), (80, 77, 70), (76, 82, 235), (235, 58, 62), (40, 42, 22), (5, 29, 40), (77, 76, 70), (70, 76, 235), (40, 22, 23), (26, 38, 44), (5, 40, 23), (26, 44, 32), (5, 23, 26), (72, 70, 235), (68, 73, 66), (66, 73, 72), (72, 235, 66), (26, 32, 5), (34, 36, 47), (34, 47, 46), (66, 235, 62), (59, 64, 58), (235, 54, 58), (32, 34, 5), (50, 51, 55), (34, 46, 5), (58, 64, 62), (50, 55, 54), (235, 5, 54), (46, 50, 5), (241, 258, 257), (5, 235, 243), (243, 111, 5), (87, 1, 5), (111, 89, 5), (249, 250, 267), (240, 257, 256), (111, 243, 118), (246, 118, 243), (206, 208, 118), (118, 114, 206), (244, 245, 262), (244, 261, 251), (242, 237, 254), (243, 260, 263), (243, 235, 252), (235, 236, 253), (247, 264, 262), (234, 251, 254), (238, 255, 253), (248, 265, 264), (239, 256, 255), (249, 266, 265)])
me_cube_004.materials.append(mat_material_001)
me_cube_004.use_remesh_preserve_volume = False
me_cube_004.use_remesh_preserve_attributes = False
me_cube_004.use_mirror_vertex_groups = False
me_cube_004.update()
me_cylinder_006 = bpy.data.meshes.new('Cylinder.006')
me_cylinder_006.from_pydata([(0.0, 1.0, -1.0), (0.0, 1.0, 1.0), (0.866, 0.5, -1.0), (0.866, 0.5, 1.0), (0.866, -0.5, -1.0), (0.866, -0.5, 1.0), (-8.742e-08, -1.0, -1.0), (-8.742e-08, -1.0, 1.0), (-0.866, -0.5, -1.0), (-0.866, -0.5, 1.0), (-0.866, 0.5, -1.0), (-0.866, 0.5, 1.0)], [], [(0, 1, 3, 2), (2, 3, 5, 4), (4, 5, 7, 6), (6, 7, 9, 8), (3, 1, 11, 9, 7, 5), (8, 9, 11, 10), (10, 11, 1, 0), (0, 2, 4, 6, 8, 10)])
me_cylinder_006.materials.append(mat_material_002)
me_cylinder_006.use_remesh_preserve_volume = False
me_cylinder_006.use_remesh_preserve_attributes = False
me_cylinder_006.use_mirror_vertex_groups = False
me_cylinder_006.update()
me_cylinder_005 = bpy.data.meshes.new('Cylinder.005')
me_cylinder_005.from_pydata([(0.0, 1.0, -1.0), (0.0, 1.0, 1.0), (0.866, 0.5, -1.0), (0.866, 0.5, 1.0), (0.866, -0.5, -1.0), (0.866, -0.5, 1.0), (-8.742e-08, -1.0, -1.0), (-8.742e-08, -1.0, 1.0), (-0.866, -0.5, -1.0), (-0.866, -0.5, 1.0), (-0.866, 0.5, -1.0), (-0.866, 0.5, 1.0)], [], [(0, 1, 3, 2), (2, 3, 5, 4), (4, 5, 7, 6), (6, 7, 9, 8), (3, 1, 11, 9, 7, 5), (8, 9, 11, 10), (10, 11, 1, 0), (0, 2, 4, 6, 8, 10)])
me_cylinder_005.materials.append(mat_material_002)
me_cylinder_005.use_remesh_preserve_volume = False
me_cylinder_005.use_remesh_preserve_attributes = False
me_cylinder_005.use_mirror_vertex_groups = False
me_cylinder_005.update()
me_cube_003 = bpy.data.meshes.new('Cube.003')
me_cube_003.from_pydata([(-1.176, -1.547, 0.4522), (-1.0, -1.547, 1.0), (-1.176, -1.094, 0.4522), (-1.0, -1.094, 1.0), (4.194, -1.094, 0.4522), (4.37, -1.094, 1.0), (-0.5566, -1.094, -1.724), (3.575, -1.094, -1.724), (-0.9629, -1.094, -0.9178), (3.804, -1.094, -0.9178), (3.901, -1.094, -0.5786), (-1.39, -1.094, -0.5675), (-1.809, -1.547, 0.4625), (-1.809, -1.094, 0.4625), (-2.026, -1.094, -0.3277), (-0.7777, -1.094, -2.874), (3.118, -1.094, -2.83), (-1.135, -1.094, -3.965), (2.429, -1.094, -3.936), (2.736, -1.094, -3.274), (-0.9562, -1.094, -3.42), (-2.368, -1.094, -8.479), (1.284, -1.094, -8.465), (2.026, -1.094, -5.53), (1.644, -1.094, -7.039), (-2.284, -1.094, -7.035), (-1.932, -1.094, -5.569), (-2.365, -1.094, -9.384), (1.407, -1.094, -9.37), (-2.367, -1.094, -8.848), (1.268, -1.094, -8.833), (-2.366, -1.094, -9.116), (1.406, -1.094, -9.101), (3.853, -1.547, 0.4522), (4.194, -1.221, 0.4522), (4.029, -1.547, 1.0), (4.37, -1.221, 1.0), (3.234, -1.547, -1.724), (3.575, -1.221, -1.724), (3.804, -1.221, -0.9178), (3.463, -1.547, -0.9178), (3.901, -1.221, -0.5786), (3.56, -1.547, -0.5779), (2.775, -1.547, -2.834), (3.118, -1.221, -2.83), (2.083, -1.547, -3.939), (2.429, -1.221, -3.936), (2.736, -1.221, -3.274), (2.385, -1.547, -3.288), (0.9383, -1.547, -8.466), (1.284, -1.221, -8.465), (1.644, -1.221, -7.039), (1.299, -1.547, -7.039), (1.68, -1.547, -5.533), (2.026, -1.221, -5.53), (1.407, -1.221, -9.37), (1.061, -1.547, -9.371), (0.9227, -1.547, -8.835), (1.268, -1.221, -8.833), (1.06, -1.547, -9.103), (1.406, -1.221, -9.101), (-0.5566, -1.239, -1.724), (-0.2284, -1.547, -1.724), (-0.6347, -1.547, -0.9178), (-0.9629, -1.239, -0.9178), (-1.527, -1.547, -0.1865), (-1.39, -1.239, -0.5675), (-2.026, -1.239, -0.3277), (-1.944, -1.547, -0.02904), (-0.7777, -1.239, -2.874), (-0.4489, -1.547, -2.87), (-1.135, -1.239, -3.965), (-0.8062, -1.547, -3.963), (-0.9562, -1.239, -3.42), (-0.6243, -1.547, -3.407), (-2.368, -1.239, -8.479), (-2.04, -1.547, -8.478), (-1.932, -1.239, -5.569), (-1.603, -1.547, -5.566), (-1.956, -1.547, -7.036), (-2.284, -1.239, -7.035), (-2.037, -1.547, -9.383), (-2.365, -1.239, -9.384), (-2.367, -1.239, -8.848), (-2.039, -1.547, -8.847), (-2.366, -1.239, -9.116), (-2.038, -1.547, -9.115), (3.114, -1.094, -2.02), (2.941, -1.094, -2.437), (-0.7023, -1.094, -2.482), (-0.6285, -1.094, -2.098), (2.772, -1.547, -2.021), (2.599, -1.547, -2.44), (2.941, -1.221, -2.437), (3.114, -1.221, -2.02), (-0.3737, -1.547, -2.479), (-0.3002, -1.547, -2.097), (-0.6285, -1.239, -2.098), (-0.7023, -1.239, -2.482), (-1.176, 1.547, 0.4522), (-1.0, 1.547, 1.0), (-1.176, 1.094, 0.4522), (-1.0, 1.094, 1.0), (3.586, 1.094, 0.4522), (3.761, 1.094, 1.0), (-0.5566, 1.094, -1.724), (3.575, 1.094, -1.724), (-0.9629, 1.094, -0.9178), (3.804, 1.094, -0.9178), (3.292, 1.094, -0.5786), (-1.39, 1.094, -0.5675), (-1.809, 1.547, 0.4625), (-1.809, 1.094, 0.4625), (-2.026, 1.094, -0.3277), (-0.7777, 1.094, -2.874), (3.118, 1.094, -2.83), (-1.135, 1.094, -3.965), (2.429, 1.094, -3.936), (2.736, 1.094, -3.274), (-0.9562, 1.094, -3.42), (-2.368, 1.094, -8.479), (1.284, 1.094, -8.465), (2.026, 1.094, -5.53), (1.644, 1.094, -7.039), (-2.284, 1.094, -7.035), (-1.932, 1.094, -5.569), (-2.365, 1.094, -9.384), (1.407, 1.094, -9.37), (-2.367, 1.094, -8.848), (1.268, 1.094, -8.833), (-2.366, 1.094, -9.116), (1.406, 1.094, -9.101), (3.245, 1.547, 0.4522), (3.586, 1.221, 0.4522), (3.421, 1.547, 1.0), (3.761, 1.221, 1.0), (3.234, 1.547, -1.724), (3.575, 1.221, -1.724), (3.804, 1.221, -0.9178), (3.463, 1.547, -0.9178), (3.292, 1.221, -0.5786), (2.952, 1.547, -0.5779), (2.775, 1.547, -2.834), (3.118, 1.221, -2.83), (2.083, 1.547, -3.939), (2.429, 1.221, -3.936), (2.736, 1.221, -3.274), (2.385, 1.547, -3.288), (0.9383, 1.547, -8.466), (1.284, 1.221, -8.465), (1.644, 1.221, -7.039), (1.299, 1.547, -7.039), (1.68, 1.547, -5.533), (2.026, 1.221, -5.53), (1.407, 1.221, -9.37), (1.061, 1.547, -9.371), (0.9227, 1.547, -8.835), (1.268, 1.221, -8.833), (1.06, 1.547, -9.103), (1.406, 1.221, -9.101), (-0.5566, 1.239, -1.724), (-0.2284, 1.547, -1.724), (-0.6347, 1.547, -0.9178), (-0.9629, 1.239, -0.9178), (-1.527, 1.547, -0.1865), (-1.39, 1.239, -0.5675), (-2.026, 1.239, -0.3277), (-1.944, 1.547, -0.02904), (-0.7777, 1.239, -2.874), (-0.4489, 1.547, -2.87), (-1.135, 1.239, -3.965), (-0.8062, 1.547, -3.963), (-0.9562, 1.239, -3.42), (-0.6243, 1.547, -3.407), (-2.368, 1.239, -8.479), (-2.04, 1.547, -8.478), (-1.932, 1.239, -5.569), (-1.603, 1.547, -5.566), (-1.956, 1.547, -7.036), (-2.284, 1.239, -7.035), (-2.037, 1.547, -9.383), (-2.365, 1.239, -9.384), (-2.367, 1.239, -8.848), (-2.039, 1.547, -8.847), (-2.366, 1.239, -9.116), (-2.038, 1.547, -9.115), (3.114, 1.094, -2.02), (2.941, 1.094, -2.437), (-0.7023, 1.094, -2.482), (-0.6285, 1.094, -2.098), (2.772, 1.547, -2.021), (2.599, 1.547, -2.44), (2.941, 1.221, -2.437), (3.114, 1.221, -2.02), (-0.3737, 1.547, -2.479), (-0.3002, 1.547, -2.097), (-0.6285, 1.239, -2.098), (-0.7023, 1.239, -2.482)], [], [(0, 1, 3, 2), (2, 3, 5, 4), (33, 35, 1, 0), (12, 13, 14, 67, 68), (92, 95, 70, 43), (88, 93, 44, 16), (89, 88, 16, 15), (40, 63, 62, 37), (10, 41, 39, 9), (8, 9, 7, 6), (11, 10, 9, 8), (16, 44, 47, 19), (65, 0, 12, 68), (42, 65, 63, 40), (0, 2, 13, 12), (4, 5, 36, 34), (5, 3, 1, 35, 36), (2, 4, 10, 11), (69, 15, 20, 73), (33, 0, 65, 42), (2, 11, 14, 13), (11, 66, 67, 14), (48, 74, 72, 45), (9, 39, 38, 7), (64, 8, 6, 61), (66, 11, 8, 64), (27, 28, 55, 56, 81, 82), (45, 72, 78, 53), (22, 50, 58, 30), (20, 19, 18, 17), (15, 16, 19, 20), (18, 46, 54, 23), (43, 70, 74, 48), (71, 17, 26, 77), (59, 86, 81, 56), (25, 24, 22, 21), (52, 79, 76, 49), (49, 76, 84, 57), (73, 20, 17, 71), (53, 78, 79, 52), (19, 47, 46, 18), (32, 60, 55, 28), (17, 18, 23, 26), (26, 23, 24, 25), (75, 21, 29, 83), (23, 54, 51, 24), (83, 29, 31, 85), (31, 32, 28, 27), (85, 31, 27, 82), (24, 51, 50, 22), (21, 22, 30, 29), (77, 26, 25, 80), (80, 25, 21, 75), (29, 30, 32, 31), (30, 58, 60, 32), (57, 84, 86, 59), (35, 33, 34, 36), (40, 37, 38, 39), (42, 40, 39, 41), (33, 42, 41, 34), (92, 43, 44, 93), (48, 45, 46, 47), (43, 48, 47, 44), (54, 46, 45, 53), (50, 51, 52, 49), (51, 54, 53, 52), (58, 50, 49, 57), (60, 58, 57, 59), (55, 60, 59, 56), (4, 34, 41, 10), (62, 63, 64, 61), (63, 65, 66, 64), (65, 68, 67, 66), (96, 62, 61, 97), (74, 70, 69, 73), (72, 74, 73, 71), (80, 75, 76, 79), (71, 77, 78, 72), (77, 80, 79, 78), (84, 76, 75, 83), (86, 84, 83, 85), (81, 86, 85, 82), (98, 89, 15, 69), (61, 6, 90, 97), (97, 90, 89, 98), (70, 95, 98, 69), (95, 96, 97, 98), (37, 91, 94, 38), (91, 92, 93, 94), (6, 7, 87, 90), (90, 87, 88, 89), (7, 38, 94, 87), (87, 94, 93, 88), (37, 62, 96, 91), (91, 96, 95, 92), (99, 101, 102, 100), (101, 103, 104, 102), (132, 99, 100, 134), (111, 167, 166, 113, 112), (191, 142, 169, 194), (187, 115, 143, 192), (188, 114, 115, 187), (139, 136, 161, 162), (109, 108, 138, 140), (107, 105, 106, 108), (110, 107, 108, 109), (115, 118, 146, 143), (164, 167, 111, 99), (141, 139, 162, 164), (99, 111, 112, 101), (103, 133, 135, 104), (104, 135, 134, 100, 102), (101, 110, 109, 103), (168, 172, 119, 114), (132, 141, 164, 99), (101, 112, 113, 110), (110, 113, 166, 165), (147, 144, 171, 173), (108, 106, 137, 138), (163, 160, 105, 107), (165, 163, 107, 110), (126, 181, 180, 155, 154, 127), (144, 152, 177, 171), (121, 129, 157, 149), (119, 116, 117, 118), (114, 119, 118, 115), (117, 122, 153, 145), (142, 147, 173, 169), (170, 176, 125, 116), (158, 155, 180, 185), (124, 120, 121, 123), (151, 148, 175, 178), (148, 156, 183, 175), (172, 170, 116, 119), (152, 151, 178, 177), (118, 117, 145, 146), (131, 127, 154, 159), (116, 125, 122, 117), (125, 124, 123, 122), (174, 182, 128, 120), (122, 123, 150, 153), (182, 184, 130, 128), (130, 126, 127, 131), (184, 181, 126, 130), (123, 121, 149, 150), (120, 128, 129, 121), (176, 179, 124, 125), (179, 174, 120, 124), (128, 130, 131, 129), (129, 131, 159, 157), (156, 158, 185, 183), (134, 135, 133, 132), (139, 138, 137, 136), (141, 140, 138, 139), (132, 133, 140, 141), (191, 192, 143, 142), (147, 146, 145, 144), (142, 143, 146, 147), (153, 152, 144, 145), (149, 148, 151, 150), (150, 151, 152, 153), (157, 156, 148, 149), (159, 158, 156, 157), (154, 155, 158, 159), (103, 109, 140, 133), (161, 160, 163, 162), (162, 163, 165, 164), (164, 165, 166, 167), (195, 196, 160, 161), (173, 172, 168, 169), (171, 170, 172, 173), (179, 178, 175, 174), (170, 171, 177, 176), (176, 177, 178, 179), (183, 182, 174, 175), (185, 184, 182, 183), (180, 181, 184, 185), (197, 168, 114, 188), (160, 196, 189, 105), (196, 197, 188, 189), (169, 168, 197, 194), (194, 197, 196, 195), (136, 137, 193, 190), (190, 193, 192, 191), (105, 189, 186, 106), (189, 188, 187, 186), (106, 186, 193, 137), (186, 187, 192, 193), (136, 190, 195, 161), (190, 191, 194, 195)])
me_cube_003.materials.append(mat_material_003)
me_cube_003.use_remesh_preserve_volume = False
me_cube_003.use_remesh_preserve_attributes = False
me_cube_003.use_mirror_vertex_groups = False
me_cube_003.update()
me_cylinder_004 = bpy.data.meshes.new('Cylinder.004')
me_cylinder_004.from_pydata([(-3.087e-06, 1.0, -15.25), (8.772e-08, 1.0, 1.405), (0.866, 0.5, -15.25), (0.866, 0.5, 1.405), (0.866, -0.5, -15.25), (0.866, -0.5, 1.405), (-3.174e-06, -1.0, -15.25), (2.976e-10, -1.0, 1.405), (-0.866, -0.5, -15.25), (-0.866, -0.5, 1.405), (-0.866, 0.5, -15.25), (-0.866, 0.5, 1.405), (6.923e-08, 0.6146, 1.405), (0.5323, 0.3073, 1.405), (0.5323, -0.3073, 1.405), (1.55e-08, -0.6146, 1.405), (-0.5323, -0.3073, 1.405), (-0.5323, 0.3073, 1.405), (-1.058e-06, 0.6146, -15.23), (0.5323, 0.3073, -15.23), (0.5323, -0.3073, -15.23), (-1.111e-06, -0.6146, -15.23), (-0.5323, -0.3073, -15.23), (-0.5323, 0.3073, -15.23)], [], [(0, 1, 3, 2), (2, 3, 5, 4), (4, 5, 7, 6), (6, 7, 9, 8), (9, 7, 15, 16), (8, 9, 11, 10), (10, 11, 1, 0), (8, 10, 23, 22), (17, 16, 22, 23), (5, 3, 13, 14), (11, 9, 16, 17), (3, 1, 12, 13), (7, 5, 14, 15), (1, 11, 17, 12), (6, 8, 22, 21), (15, 14, 20, 21), (13, 12, 18, 19), (12, 17, 23, 18), (16, 15, 21, 22), (14, 13, 19, 20), (10, 0, 18, 23), (0, 2, 19, 18), (2, 4, 20, 19), (4, 6, 21, 20)])
me_cylinder_004.materials.append(mat_material_004)
me_cylinder_004.use_remesh_preserve_volume = False
me_cylinder_004.use_remesh_preserve_attributes = False
me_cylinder_004.use_mirror_vertex_groups = False
me_cylinder_004.update()
me_cylinder_001 = bpy.data.meshes.new('Cylinder.001')
me_cylinder_001.from_pydata([(0.0, 1.0, -1.0), (0.0, 1.0, 1.0), (0.866, 0.5, -1.0), (0.866, 0.5, 1.0), (0.866, -0.5, -1.0), (0.866, -0.5, 1.0), (-8.742e-08, -1.0, -1.0), (-8.742e-08, -1.0, 1.0), (-0.866, -0.5, -1.0), (-0.866, -0.5, 1.0), (-0.866, 0.5, -1.0), (-0.866, 0.5, 1.0), (10.1, 1.307, -1.0), (10.1, 1.307, 1.0), (10.68, 0.9732, -1.0), (10.68, 0.9732, 1.0), (10.68, 0.3067, -1.0), (10.68, 0.3067, 1.0), (10.1, -0.02662, -1.0), (10.1, -0.02662, 1.0), (9.525, 0.3067, -1.0), (9.525, 0.3067, 1.0), (9.525, 0.9732, -1.0), (9.525, 0.9732, 1.0), (6.308, 1.307, -1.0), (6.308, 1.307, 1.0), (6.885, 0.9732, -1.0), (6.885, 0.9732, 1.0), (6.885, 0.3067, -1.0), (6.885, 0.3067, 1.0), (6.308, -0.02662, -1.0), (6.308, -0.02662, 1.0), (5.731, 0.3067, -1.0), (5.731, 0.3067, 1.0), (5.731, 0.9732, -1.0), (5.731, 0.9732, 1.0), (9.096, 5.405, -1.0), (9.096, 5.405, 1.0), (10.89, 4.371, -1.0), (10.89, 4.371, 1.0), (10.89, 2.303, -1.0), (10.89, 2.303, 1.0), (9.096, 1.269, -1.0), (9.096, 1.269, 1.0), (7.305, 2.303, -1.0), (7.305, 2.303, 1.0), (7.305, 4.371, -1.0), (7.305, 4.371, 1.0)], [], [(0, 1, 3, 2), (2, 3, 5, 4), (4, 5, 7, 6), (6, 7, 9, 8), (3, 1, 11, 9, 7, 5), (8, 9, 11, 10), (10, 11, 1, 0), (0, 2, 4, 6, 8, 10), (12, 13, 15, 14), (14, 15, 17, 16), (16, 17, 19, 18), (18, 19, 21, 20), (15, 13, 23, 21, 19, 17), (20, 21, 23, 22), (22, 23, 13, 12), (12, 14, 16, 18, 20, 22), (24, 25, 27, 26), (26, 27, 29, 28), (28, 29, 31, 30), (30, 31, 33, 32), (27, 25, 35, 33, 31, 29), (32, 33, 35, 34), (34, 35, 25, 24), (24, 26, 28, 30, 32, 34), (36, 37, 39, 38), (38, 39, 41, 40), (40, 41, 43, 42), (42, 43, 45, 44), (39, 37, 47, 45, 43, 41), (44, 45, 47, 46), (46, 47, 37, 36), (36, 38, 40, 42, 44, 46)])
me_cylinder_001.materials.append(mat_material_002)
me_cylinder_001.use_remesh_preserve_volume = False
me_cylinder_001.use_remesh_preserve_attributes = False
me_cylinder_001.use_mirror_vertex_groups = False
me_cylinder_001.update()
me_cube_002 = bpy.data.meshes.new('Cube.002')
me_cube_002.from_pydata([(-2.359, -1.0, -1.938), (-5.076, -1.0, 0.8382), (-2.359, 1.0, -1.938), (-5.076, 1.0, 0.8382), (0.1912, -1.0, -1.971), (1.0, -1.0, 1.0), (0.1912, 1.0, -1.971), (1.0, 1.0, 1.0), (-3.329, -1.0, -0.7441), (-3.329, 1.0, -0.7441), (0.7088, 1.0, -0.3397), (0.7088, -1.0, -0.3397), (-1.489, -1.0, -3.986), (-1.489, 1.0, -3.986), (0.3497, -1.0, -3.468), (0.3497, 1.0, -3.468), (0.5774, -1.0, -6.408), (0.5774, 1.0, -6.408), (1.607, -1.0, -5.372), (1.607, 1.0, -5.372), (2.618, -1.0, -6.762), (2.618, 1.0, -6.762), (2.968, -1.0, -6.115), (2.968, 1.0, -6.115)], [], [(8, 1, 3, 9), (9, 3, 7, 10), (10, 7, 5, 11), (11, 5, 1, 8), (4, 0, 12, 14), (7, 3, 1, 5), (4, 11, 8, 0), (6, 10, 11, 4), (2, 9, 10, 6), (0, 8, 9, 2), (14, 12, 16, 18), (2, 6, 15, 13), (0, 2, 13, 12), (6, 4, 14, 15), (19, 18, 22, 23), (13, 15, 19, 17), (15, 14, 18, 19), (12, 13, 17, 16), (21, 23, 22, 20), (16, 17, 21, 20), (18, 16, 20, 22), (17, 19, 23, 21)])
me_cube_002.materials.append(mat_material_002)
me_cube_002.use_remesh_preserve_volume = False
me_cube_002.use_remesh_preserve_attributes = False
me_cube_002.use_mirror_vertex_groups = False
me_cube_002.update()
me_cube_001 = bpy.data.meshes.new('Cube.001')
me_cube_001.from_pydata([(-1.0, -1.0, -1.0), (-1.0, -1.0, 0.5546), (-1.0, 1.0, -1.0), (-1.0, 1.0, 0.5546), (5.9, -1.0, -1.0), (5.9, -1.0, 0.5546), (5.9, 1.0, -1.0), (5.9, 1.0, 0.5546), (10.53, -1.0, -0.5546), (10.52, -1.0, 1.365), (10.53, 1.0, -0.5546), (10.52, 1.0, 1.365), (15.07, -1.0, -0.5335), (15.07, -1.0, 1.386), (15.07, 1.0, -0.5335), (15.07, 1.0, 1.386), (13.55, -1.0, 8.276), (13.55, 1.0, 8.276), (15.32, -1.0, 8.154), (15.32, 1.0, 8.154), (13.0, 1.0, 3.519), (14.92, 1.0, 3.302), (14.92, -1.0, 3.302), (13.0, -1.0, 3.519), (12.84, -1.0, 11.45), (12.84, 1.0, 11.45), (16.32, -1.0, 11.47), (16.32, 1.0, 11.47), (10.68, -1.0, 13.82), (10.68, 1.0, 13.82), (18.06, -1.0, 13.73), (18.06, 1.0, 13.73), (-4.89, -1.0, -0.1252), (-4.658, -1.0, 1.412), (-4.89, 1.0, -0.1252), (-4.658, 1.0, 1.412), (-7.703, -1.0, 0.3615), (-6.914, -1.0, 2.579), (-7.703, 1.0, 0.3615), (-6.914, 1.0, 2.579), (-11.38, -1.0, -0.8376), (-10.28, -1.0, 5.339), (-11.38, 1.0, -0.8376), (-10.28, 1.0, 5.339)], [], [(1, 32, 0), (3, 6, 2), (5, 11, 7), (5, 0, 4), (6, 0, 2), (3, 5, 7), (11, 14, 10), (7, 10, 6), (5, 8, 9), (4, 10, 8), (15, 12, 14), (8, 13, 9), (10, 12, 8), (21, 17, 19), (19, 25, 27), (22, 19, 18), (22, 16, 23), (20, 16, 17), (9, 20, 11), (13, 23, 9), (15, 22, 13), (15, 20, 21), (27, 30, 26), (16, 25, 17), (18, 24, 16), (19, 26, 18), (28, 31, 29), (25, 31, 27), (24, 29, 25), (24, 30, 28), (35, 38, 39), (3, 33, 1), (0, 34, 2), (3, 34, 35), (39, 41, 37), (33, 36, 32), (33, 39, 37), (32, 38, 34), (40, 43, 42), (36, 42, 38), (38, 43, 39), (36, 41, 40), (1, 33, 32), (3, 7, 6), (5, 9, 11), (5, 1, 0), (6, 4, 0), (3, 1, 5), (11, 15, 14), (7, 11, 10), (5, 4, 8), (4, 6, 10), (15, 13, 12), (8, 12, 13), (10, 14, 12), (21, 20, 17), (19, 17, 25), (22, 21, 19), (22, 18, 16), (20, 23, 16), (9, 23, 20), (13, 22, 23), (15, 21, 22), (15, 11, 20), (27, 31, 30), (16, 24, 25), (18, 26, 24), (19, 27, 26), (28, 30, 31), (25, 29, 31), (24, 28, 29), (24, 26, 30), (35, 34, 38), (3, 35, 33), (0, 32, 34), (3, 2, 34), (39, 43, 41), (33, 37, 36), (33, 35, 39), (32, 36, 38), (40, 41, 43), (36, 40, 42), (38, 42, 43), (36, 37, 41)])
me_cube_001.materials.append(mat_material)
me_cube_001.use_remesh_preserve_volume = False
me_cube_001.use_remesh_preserve_attributes = False
me_cube_001.use_mirror_vertex_groups = False
me_cube_001.update()
me_cube = bpy.data.meshes.new('Cube')
me_cube.from_pydata([(15.85, -1.327, -1.061), (15.85, -1.327, -0.3692), (15.65, -1.091, -0.7149), (22.74, -1.602, 1.0), (9.951, -1.602, -1.999), (10.76, -1.602, 1.0), (10.41, -1.814, 1.0), (22.74, 0.0, -1.798), (-0.7018, 0.0, -1.93), (22.74, 0.0, 1.0), (10.76, 0.0, 1.0), (9.951, 0.0, -1.999), (10.41, 0.0, 1.0), (9.631, 0.0, -1.999), (16.05, -1.602, 1.0), (15.91, 0.0, -1.999), (16.05, 0.0, 1.0), (16.97, 0.0, 1.0), (16.97, -1.602, 1.0), (16.59, 0.0, -1.798), (22.74, -1.602, -1.309), (22.74, -1.066, -1.798), (15.91, -1.182, -1.999), (15.86, -1.602, -1.431), (15.06, -1.602, -1.999), (16.59, -1.066, -1.798), (16.65, -1.602, -1.309), (0.1935, 0.0, -2.671), (8.537, 0.0, -2.666), (-0.6569, 0.0, -6.931), (7.871, 0.0, -4.719), (0.5166, 0.0, -3.423), (8.204, 0.0, -3.692), (7.871, 0.0, -5.92), (7.177, 0.0, -6.773), (-2.069, 0.0, -13.81), (5.432, 0.0, -13.31), (-1.934, 0.0, -10.52), (6.304, 0.0, -10.04), (-2.023, 0.0, -14.91), (5.771, 0.0, -14.9), (-2.048, 0.0, -14.54), (5.746, 0.0, -13.85), (-2.408, 0.0, -1.48), (-2.386, 0.0, -0.8058), (-1.667, 0.0, -1.639), (-1.6, 0.0, -0.1138), (18.82, 0.0, 1.0), (18.82, -1.602, 1.0), (18.42, -1.599, -1.311), (4.425, -1.814, -13.38), (5.432, -0.8836, -13.31), (6.999, -1.814, -5.782), (7.871, -0.8836, -5.92), (6.185, -1.814, -6.783), (7.177, -0.8836, -6.773), (6.304, -0.8836, -10.04), (5.3, -1.814, -10.1), (5.771, -0.8836, -14.9), (4.774, -1.814, -14.9), (4.751, -1.814, -13.93), (5.746, -0.8836, -13.85), (9.289, -1.814, -1.996), (9.631, -1.537, -1.999), (9.701, -1.814, -1.731), (8.191, -1.814, -2.666), (8.537, -1.537, -2.666), (7.871, -1.537, -4.719), (7.524, -1.814, -4.719), (8.204, -1.537, -3.692), (7.862, -1.814, -3.681), (0.1555, 0.0, -5.138), (8.037, 0.0, -4.206), (7.693, -1.814, -4.2), (8.037, -1.537, -4.206), (-0.6569, -1.175, -6.931), (-0.02792, -1.814, -6.924), (-2.069, -1.175, -13.81), (-1.43, -1.814, -13.77), (-1.295, -1.814, -10.48), (-1.934, -1.175, -10.52), (-1.381, -1.814, -14.91), (-2.023, -1.175, -14.91), (-2.048, -1.175, -14.54), (-1.409, -1.814, -14.48), (-0.5411, -1.814, -1.612), (-0.7018, -1.166, -1.93), (0.1935, -1.166, -2.671), (0.7791, -1.814, -2.671), (0.5166, -1.166, -3.423), (1.112, -1.814, -3.442), (-2.408, -1.166, -1.48), (-2.396, -1.814, -1.117), (-1.651, -1.814, -1.277), (-1.667, -1.166, -1.639), (0.1555, -1.166, -5.138), (0.779, -1.814, -5.06), (6.741, 0.0, -8.407), (5.743, -1.814, -8.441), (6.741, -0.8836, -8.407), (-1.485, 0.0, -8.878), (-0.8508, -1.814, -8.856), (-1.485, -1.175, -8.878), (-0.8652, -0.8574, 1.0), (0.00669, -1.814, 1.0), (-2.386, -0.8574, -0.8058), (-1.098, -1.814, -0.5458), (-1.6, -0.8574, -0.1138), (22.74, -1.602, -0.3692), (22.74, -1.327, -1.061), (15.85, -1.602, -0.3692), (15.65, -1.602, -0.7149), (15.85, -1.602, -1.061), (22.74, -1.091, -0.7149), (22.74, -1.327, -0.3692), (22.74, -1.602, -1.061), (18.63, -1.602, -1.061), (16.69, -1.602, -1.061), (15.89, -1.602, -1.061), (18.69, -1.602, -0.3692), (16.78, -1.602, -0.3692), (15.94, -1.602, -0.3692), (21.2, -1.066, -1.798), (21.2, -1.599, -1.311), (20.5, -1.599, -1.311), (19.54, 0.0, -1.798), (19.54, -1.066, -1.798), (19.54, -1.599, -1.311), (17.88, -1.066, -1.798), (17.88, -1.599, -1.311), (18.84, -1.599, -1.311), (22.16, -1.066, -1.798), (22.16, 0.0, -1.798), (22.16, -1.599, -1.311), (21.2, 0.0, -1.798), (17.88, 0.0, -1.798), (18.84, -1.066, -1.798), (18.84, 0.0, -1.798), (20.5, -1.066, -1.798), (20.5, 0.0, -1.798), (22.74, 0.0, -1.309), (15.86, 0.0, -1.431), (15.06, 0.0, -1.999), (16.65, 0.0, -1.309), (18.42, 0.0, -1.309), (21.2, 0.0, -1.311), (20.5, 0.0, -1.311), (19.54, 0.0, -1.311), (17.88, 0.0, -1.311), (18.84, 0.0, -1.311), (22.16, 0.0, -1.311), (-0.8652, -0.7448, 1.0), (-1.6, -0.7448, -0.1138), (-2.386, -0.7448, -0.8058), (0.4609, 0.0, 1.0), (0.1638, 0.0, -0.1138), (0.4609, -0.7448, 1.0), (0.1638, -0.7448, -0.1138), (-0.5244, -1.231, 1.0), (-1.404, -1.231, -0.2826), (-2.39, -1.231, -0.9275), (5.21, -1.814, 1.0), (1.52, -0.8574, 1.0), (2.08, -1.814, 1.0), (1.52, -0.7448, 1.0), (1.549, -1.231, 1.0), (-0.6545, -0.8574, 1.629), (-0.6545, -0.7448, 1.629), (0.6715, -0.7448, 1.629), (-0.3137, -1.231, 1.629), (1.73, -0.8574, 1.629), (1.73, -0.7448, 1.629), (1.76, -1.231, 1.629), (1.619, -0.7448, 1.297), (-0.425, -1.231, 1.297), (-0.7658, -0.8574, 1.297), (1.648, -1.231, 1.297), (1.619, -0.8574, 1.297), (-0.0137, -1.584, 1.629), (2.06, -1.584, 1.629), (-0.1249, -1.584, 1.297), (1.948, -1.584, 1.297)], [], [(113, 1, 2), (117, 116, 0), (0, 113, 2), (5, 64, 4), (151, 157, 152), (49, 117, 26), (11, 63, 13), (16, 5, 14), (26, 118, 23), (89, 71, 95), (12, 5, 10), (63, 28, 13), (96, 68, 73), (111, 14, 5), (16, 18, 17), (25, 15, 19), (24, 4, 11), (17, 48, 47), (9, 113, 7), (22, 23, 24), (23, 25, 26), (26, 128, 129), (35, 83, 77), (85, 65, 62), (86, 45, 8), (74, 30, 72), (66, 32, 28), (101, 57, 98), (65, 90, 70), (52, 76, 54), (60, 81, 59), (50, 84, 60), (95, 29, 75), (79, 50, 57), (56, 36, 38), (99, 38, 97), (61, 40, 42), (52, 68, 76), (41, 82, 83), (53, 34, 33), (51, 42, 36), (37, 77, 80), (94, 43, 45), (93, 106, 92), (27, 89, 87), (85, 106, 93), (8, 87, 86), (21, 132, 7), (20, 124, 123), (47, 3, 9), (20, 116, 49), (30, 53, 33), (57, 51, 56), (52, 55, 53), (98, 56, 99), (51, 60, 61), (58, 60, 59), (59, 81, 39), (63, 64, 62), (67, 52, 53), (66, 62, 65), (73, 67, 74), (65, 69, 66), (105, 153, 91), (70, 74, 69), (46, 153, 152), (69, 72, 32), (90, 73, 70), (78, 80, 77), (84, 77, 83), (84, 82, 81), (101, 75, 102), (102, 37, 80), (87, 85, 86), (88, 89, 90), (96, 89, 95), (94, 85, 93), (91, 93, 92), (95, 76, 96), (75, 100, 102), (79, 102, 80), (54, 99, 55), (55, 97, 34), (76, 98, 54), (159, 92, 106), (158, 106, 104), (6, 161, 62), (119, 18, 120), (120, 14, 121), (0, 111, 112), (1, 120, 121), (108, 48, 119), (111, 1, 110), (128, 19, 135), (122, 139, 134), (126, 137, 125), (141, 26, 23), (49, 140, 20), (142, 23, 24), (143, 49, 26), (126, 147, 127), (122, 145, 123), (128, 148, 129), (138, 146, 139), (131, 150, 132), (136, 149, 137), (152, 105, 107), (103, 152, 107), (154, 157, 156), (46, 157, 155), (103, 159, 158), (105, 159, 107), (174, 166, 175), (167, 171, 173), (104, 165, 158), (169, 170, 166), (166, 171, 167), (169, 180, 178), (173, 170, 177), (176, 170, 172), (156, 167, 168), (103, 175, 151), (165, 177, 176), (164, 177, 162), (165, 174, 158), (158, 175, 103), (181, 178, 180), (172, 178, 179), (176, 180, 174), (172, 181, 176), (113, 114, 1), (109, 0, 116), (118, 117, 0), (0, 112, 118), (116, 115, 109), (0, 109, 113), (5, 6, 64), (151, 156, 157), (49, 116, 117), (11, 4, 63), (16, 10, 5), (26, 117, 118), (89, 31, 71), (12, 6, 5), (63, 66, 28), (96, 76, 68), (4, 24, 5), (23, 118, 112), (23, 112, 24), (5, 24, 111), (121, 14, 110), (110, 14, 111), (24, 112, 111), (16, 14, 18), (25, 22, 15), (11, 15, 24), (22, 24, 15), (17, 18, 48), (21, 7, 113), (9, 3, 114), (3, 108, 114), (115, 20, 109), (109, 20, 21), (9, 114, 113), (113, 109, 21), (23, 22, 25), (129, 49, 26), (26, 25, 128), (35, 41, 83), (85, 88, 65), (86, 94, 45), (74, 67, 30), (66, 69, 32), (101, 79, 57), (65, 88, 90), (60, 84, 81), (50, 78, 84), (95, 71, 29), (79, 78, 50), (56, 51, 36), (99, 56, 38), (61, 58, 40), (41, 39, 82), (53, 55, 34), (51, 61, 42), (37, 35, 77), (94, 91, 43), (27, 31, 89), (85, 104, 106), (8, 27, 87), (21, 131, 132), (20, 49, 130), (130, 136, 126), (130, 126, 127), (131, 21, 133), (133, 21, 20), (20, 130, 127), (124, 138, 122), (20, 127, 124), (123, 133, 20), (124, 122, 123), (47, 48, 3), (20, 115, 116), (30, 67, 53), (57, 50, 51), (52, 54, 55), (98, 57, 56), (51, 50, 60), (58, 61, 60), (39, 40, 59), (58, 59, 40), (81, 82, 39), (63, 4, 64), (67, 68, 52), (66, 63, 62), (73, 68, 67), (65, 70, 69), (43, 91, 153), (160, 105, 91), (91, 92, 160), (153, 44, 43), (70, 73, 74), (46, 44, 153), (69, 74, 72), (90, 96, 73), (78, 79, 80), (84, 78, 77), (84, 83, 82), (101, 76, 75), (102, 100, 37), (87, 88, 85), (88, 87, 89), (96, 90, 89), (94, 86, 85), (91, 94, 93), (95, 75, 76), (75, 29, 100), (79, 101, 102), (54, 98, 99), (55, 99, 97), (76, 101, 98), (159, 160, 92), (158, 159, 106), (85, 62, 161), (64, 6, 62), (161, 104, 85), (119, 48, 18), (120, 18, 14), (0, 2, 111), (121, 110, 1), (1, 114, 119), (119, 120, 1), (114, 108, 119), (108, 3, 48), (111, 2, 1), (128, 25, 19), (122, 138, 139), (126, 136, 137), (141, 143, 26), (49, 144, 140), (142, 141, 23), (143, 144, 49), (126, 125, 147), (122, 134, 145), (128, 135, 148), (138, 124, 146), (131, 133, 150), (136, 130, 149), (152, 153, 105), (103, 151, 152), (154, 155, 157), (46, 152, 157), (103, 107, 159), (105, 160, 159), (174, 169, 166), (173, 164, 167), (151, 167, 164), (104, 163, 165), (169, 172, 170), (166, 170, 171), (169, 174, 180), (173, 171, 170), (176, 177, 170), (156, 151, 167), (167, 151, 175), (175, 166, 167), (165, 162, 177), (164, 173, 177), (165, 176, 174), (158, 174, 175), (181, 179, 178), (172, 169, 178), (176, 181, 180), (172, 179, 181)])
me_cube.materials.append(mat_material)
me_cube.use_remesh_preserve_volume = False
me_cube.use_remesh_preserve_attributes = False
me_cube.use_mirror_vertex_groups = False
me_cube.update()
me_cylinder_013 = bpy.data.meshes.new('Cylinder.013')
me_cylinder_013.from_pydata([(1.263, -1.446, -1.05), (1.263, -1.446, 0.9504), (2.129, -1.946, -1.05), (2.129, -1.946, 0.9504), (2.129, -2.946, -1.05), (2.129, -2.946, 0.9504), (1.263, -3.446, -1.05), (1.263, -3.446, 0.9504), (0.3968, -2.946, -1.05), (0.3968, -2.946, 0.9504), (0.3968, -1.946, -1.05), (0.3968, -1.946, 0.9504), (-0.621, 1.817, -1.05), (-0.621, 1.817, 0.9504), (-0.621, 2.817, -1.05), (-0.621, 2.817, 0.9504), (-1.487, 3.317, -1.05), (-1.487, 3.317, 0.9504), (-2.353, 2.817, -1.05), (-2.353, 2.817, 0.9504), (-2.353, 1.817, -1.05), (-2.353, 1.817, 0.9504), (-1.487, 1.317, -1.05), (-1.487, 1.317, 0.9504)], [], [(0, 1, 3, 2), (2, 3, 5, 4), (4, 5, 7, 6), (6, 7, 9, 8), (3, 1, 11, 9, 7, 5), (8, 9, 11, 10), (10, 11, 1, 0), (0, 2, 4, 6, 8, 10), (12, 14, 15, 13), (14, 16, 17, 15), (16, 18, 19, 17), (18, 20, 21, 19), (15, 17, 19, 21, 23, 13), (20, 22, 23, 21), (22, 12, 13, 23), (12, 22, 20, 18, 16, 14)])
me_cylinder_013.materials.append(mat_material_005)
me_cylinder_013.use_remesh_preserve_volume = False
me_cylinder_013.use_remesh_preserve_attributes = False
me_cylinder_013.use_mirror_vertex_groups = False
me_cylinder_013.update()

# ---- objects
ob_cylinder_009 = bpy.data.objects.new('Cylinder.009', me_cylinder_012)
ob_cube_014 = bpy.data.objects.new('Cube.014', me_cube_018)
ob_cube_013 = bpy.data.objects.new('Cube.013', me_cube_017)
ob_cube_012 = bpy.data.objects.new('Cube.012', me_cube_016)
ob_cylinder_008 = bpy.data.objects.new('Cylinder.008', me_cylinder_011)
ob_cube_011 = bpy.data.objects.new('Cube.011', me_cube_015)
ob_cylinder_003 = bpy.data.objects.new('Cylinder.003', me_cylinder_010)
ob_cube_010 = bpy.data.objects.new('Cube.010', me_cube_014)
ob_cube_009 = bpy.data.objects.new('Cube.009', me_cube_013)
ob_cylinder_002 = bpy.data.objects.new('Cylinder.002', me_cylinder_009)
ob_cylinder = bpy.data.objects.new('Cylinder', me_cylinder_008)
ob_cube_008 = bpy.data.objects.new('Cube.008', me_cube_012)
ob_cube_007 = bpy.data.objects.new('Cube.007', me_cube_009)
ob_cube_006 = bpy.data.objects.new('Cube.006', me_cube_007)
ob_cube_005 = bpy.data.objects.new('Cube.005', me_cube_005)
ob_cylinder_007 = bpy.data.objects.new('Cylinder.007', me_cylinder_007)
ob_cube_004 = bpy.data.objects.new('Cube.004', me_cube_004)
ob_cylinder_006 = bpy.data.objects.new('Cylinder.006', me_cylinder_006)
ob_cylinder_005 = bpy.data.objects.new('Cylinder.005', me_cylinder_005)
ob_cube_003 = bpy.data.objects.new('Cube.003', me_cube_003)
ob_cylinder_004 = bpy.data.objects.new('Cylinder.004', me_cylinder_004)
ob_cylinder_001 = bpy.data.objects.new('Cylinder.001', me_cylinder_001)
ob_cube_002 = bpy.data.objects.new('Cube.002', me_cube_002)
ob_cube_001 = bpy.data.objects.new('Cube.001', me_cube_001)
ob_cube = bpy.data.objects.new('Cube', me_cube)
ob_cylinder_010 = bpy.data.objects.new('Cylinder.010', me_cylinder_013)
ob_lamp = bpy.data.objects.new('Lamp', light_lamp)
ob_camera = bpy.data.objects.new('Camera', cam_camera)

# ---- transforms, parenting, visibility, modifiers, constraints
ob_cylinder_009.location = (2.57, -2.582e-07, 2.038)
ob_cylinder_009.rotation_euler = (0.9991, -0.9692, -1.083)
ob_cylinder_009.scale = (0.05237, 0.05237, 0.05237)
ob_cylinder_009.lineart.crease_threshold = 0.0
ob_cube_014.location = (-1.695, 0.4495, 1.086)
ob_cube_014.scale = (0.1059, 0.1059, 0.1059)
ob_cube_014.lineart.crease_threshold = 0.0
ob_cube_013.location = (-1.12, 0.4303, 1.007)
ob_cube_013.scale = (0.06438, 0.06438, 0.06438)
ob_cube_013.lineart.crease_threshold = 0.0
ob_cube_012.location = (-1.047, 0.3553, 0.9264)
ob_cube_012.scale = (0.05512, 0.05512, 0.05512)
ob_cube_012.lineart.crease_threshold = 0.0
ob_cylinder_008.location = (0.3991, 0.3348, 0.9784)
ob_cylinder_008.rotation_euler = (1.571, -0.0, 0.0)
ob_cylinder_008.scale = (0.08091, 0.08091, 0.08091)
ob_cylinder_008.lineart.crease_threshold = 0.0
ob_cube_011.location = (0.4022, 0.3444, 0.9755)
ob_cube_011.scale = (0.172, 0.172, 0.172)
ob_cube_011.lineart.crease_threshold = 0.0
ob_cylinder_003.location = (-1.152, -0.2615, 0.05174)
ob_cylinder_003.rotation_euler = (1.571, -0.0, 0.0)
ob_cylinder_003.scale = (0.1221, 0.1221, 0.1221)
ob_cylinder_003.lineart.crease_threshold = 0.0
ob_cube_010.location = (-0.2927, -2.301e-07, 1.771)
ob_cube_010.scale = (0.1774, 0.3211, 0.1774)
ob_cube_010.lineart.crease_threshold = 0.0
_m = ob_cube_010.modifiers.new('Mirror', 'MIRROR')
_m.use_axis = (False, True, False)
_m.use_clip = True
ob_cube_009.location = (-1.484, 2.384e-07, -2.289)
ob_cube_009.scale = (0.04673, 0.3114, 0.04673)
ob_cube_009.lineart.crease_threshold = 0.0
ob_cylinder_002.location = (-2.53, -1.948e-07, 1.646)
ob_cylinder_002.rotation_euler = (-1.344e-07, 1.571, 0.0)
ob_cylinder_002.scale = (0.08641, 0.08641, 0.08641)
ob_cylinder_002.lineart.crease_threshold = 0.0
ob_cylinder.location = (-1.162, 0.2814, 0.04538)
ob_cylinder.rotation_euler = (-1.571, -0.0, 0.0)
ob_cylinder.scale = (0.1669, 0.1669, 0.1669)
ob_cylinder.lineart.crease_threshold = 0.0
ob_cube_008.location = (-0.8342, -1.178e-07, 1.073)
ob_cube_008.scale = (0.1224, 0.4059, 0.1224)
ob_cube_008.lineart.crease_threshold = 0.0
ob_cube_007.location = (-2.691, -1.545e-10, 0.9974)
ob_cube_007.scale = (0.1687, 0.142, 0.1687)
ob_cube_007.lineart.crease_threshold = 0.0
ob_cube_006.location = (-2.3, -2.579e-07, 2.015)
ob_cube_006.scale = (0.1389, 0.1228, 0.1389)
ob_cube_006.lineart.crease_threshold = 0.0
_m = ob_cube_006.modifiers.new('Mirror', 'MIRROR')
_m.use_axis = (False, True, False)
_m.use_clip = True
ob_cube_005.location = (2.568, -2.394e-07, 2.036)
ob_cube_005.scale = (0.07566, 0.06442, 0.07566)
ob_cube_005.lineart.crease_threshold = 0.0
ob_cylinder_007.location = (2.875, -1.06e-07, 1.112)
ob_cylinder_007.rotation_euler = (-1.571, 1.047, -1.571)
ob_cylinder_007.scale = (0.1266, 0.1266, 0.1266)
ob_cylinder_007.lineart.crease_threshold = 0.0
ob_cube_004.location = (-2.27, -2.661e-07, 1.635)
ob_cube_004.scale = (0.3478, 0.373, 0.3478)
ob_cube_004.lineart.crease_threshold = 0.0
ob_cylinder_006.location = (-1.833, -4.715e-09, 0.1179)
ob_cylinder_006.rotation_euler = (1.571, -0.0, 0.0)
ob_cylinder_006.scale = (0.1392, 0.1392, 0.47)
ob_cylinder_006.lineart.crease_threshold = 0.0
ob_cylinder_005.location = (-2.353, 2.507e-07, -1.893)
ob_cylinder_005.rotation_euler = (1.571, -0.0, 0.0)
ob_cylinder_005.scale = (0.1392, 0.1392, 0.47)
ob_cylinder_005.lineart.crease_threshold = 0.0
ob_cube_003.location = (-2.246, -1.032e-07, 0.8216)
ob_cube_003.scale = (0.3295, 0.2906, 0.3295)
ob_cube_003.lineart.crease_threshold = 0.0
ob_cylinder_004.location = (3.016, -2.207e-07, 1.632)
ob_cylinder_004.rotation_euler = (-1.571, 1.047, -1.571)
ob_cylinder_004.scale = (0.231, 0.231, 0.231)
ob_cylinder_004.lineart.crease_threshold = 0.0
ob_cylinder_001.location = (-0.3286, -9.241e-08, 0.7295)
ob_cylinder_001.rotation_euler = (1.571, -0.0, 0.0)
ob_cylinder_001.scale = (0.07381, 0.07381, 0.3444)
ob_cylinder_001.lineart.crease_threshold = 0.0
ob_cube_002.location = (-0.2558, -6.792e-08, 0.4978)
ob_cube_002.scale = (0.1043, 0.09195, 0.1043)
ob_cube_002.lineart.crease_threshold = 0.0
ob_cube_001.location = (-0.343, 2.972e-08, -0.3138)
ob_cube_001.scale = (0.06545, 0.142, 0.06545)
ob_cube_001.lineart.crease_threshold = 0.0
ob_cube.location = (-2.703, -1.228e-07, 0.9739)
ob_cube.scale = (0.2186, 0.2024, 0.2186)
ob_cube.lock_rotations_4d = False
ob_cube.empty_display_type = 'ARROWS'
ob_cube.lineart.crease_threshold = 0.0
_m = ob_cube.modifiers.new('Mirror', 'MIRROR')
_m.use_axis = (False, True, False)
_m.use_clip = True
ob_cylinder_010.location = (-2.415, -2.593e-07, 2.044)
ob_cylinder_010.rotation_euler = (0.9167, -0.9418, -1.016)
ob_cylinder_010.scale = (0.05237, 0.05237, 0.05237)
ob_cylinder_010.lineart.crease_threshold = 0.0
ob_lamp.location = (1.096, -14.8, 6.369)
ob_lamp.rotation_euler = (1.004, -1.037, 0.4877)
ob_lamp.lock_rotations_4d = False
ob_lamp.empty_display_type = 'ARROWS'
ob_lamp.color = (0.0, 0.0, 0.0, 0.0)
ob_lamp.lineart.crease_threshold = 0.0
ob_camera.location = (3.835, -11.17, 0.5235)
ob_camera.rotation_euler = (1.535, 0.1686, 0.3176)
ob_camera.scale = (0.7752, 0.7752, 0.7752)
ob_camera.lock_rotations_4d = False
ob_camera.empty_display_type = 'ARROWS'
ob_camera.color = (0.0, 0.0, 0.0, 0.0)
ob_camera.display_type = 'WIRE'
ob_camera.lineart.crease_threshold = 0.0

# ---- collection membership
col_collection_1.objects.link(ob_cylinder_009)
col_collection_1.objects.link(ob_cube_014)
col_collection_1.objects.link(ob_cube_013)
col_collection_1.objects.link(ob_cube_012)
col_collection_1.objects.link(ob_cylinder_008)
col_collection_1.objects.link(ob_cube_011)
col_collection_1.objects.link(ob_cylinder_003)
col_collection_1.objects.link(ob_cube_010)
col_collection_1.objects.link(ob_cube_009)
col_collection_1.objects.link(ob_cylinder_002)
col_collection_1.objects.link(ob_cylinder)
col_collection_1.objects.link(ob_cube_008)
col_collection_1.objects.link(ob_cube_007)
col_collection_1.objects.link(ob_cube_006)
col_collection_1.objects.link(ob_cube_005)
col_collection_1.objects.link(ob_cylinder_007)
col_collection_1.objects.link(ob_cube_004)
col_collection_1.objects.link(ob_cylinder_006)
col_collection_1.objects.link(ob_cylinder_005)
col_collection_1.objects.link(ob_cube_003)
col_collection_1.objects.link(ob_cylinder_004)
col_collection_1.objects.link(ob_cylinder_001)
col_collection_1.objects.link(ob_cube_002)
col_collection_1.objects.link(ob_cube_001)
col_collection_1.objects.link(ob_cube)
col_collection_1.objects.link(ob_cylinder_010)
col_collection_1.objects.link(ob_lamp)
col_collection_1.objects.link(ob_camera)

# ---- scene / render settings (as saved in the file)
scene.camera = ob_camera
scene.frame_start = 1; scene.frame_end = 250; scene.frame_set(1)
scene.render.engine = 'CYCLES'
scene.render.dither_intensity = 0.0
scene.cycles.use_denoising = False
scene.cycles.samples = 500
scene.cycles.sampling_pattern = 'TABULATED_SOBOL'
scene.cycles.use_adaptive_sampling = False
scene.cycles.use_light_tree = False
scene.cycles.blur_glossy = 0.0
scene.cycles.sample_clamp_indirect = 0.0
scene.view_settings.view_transform = 'Standard'
bpy.context.view_layer.update()
